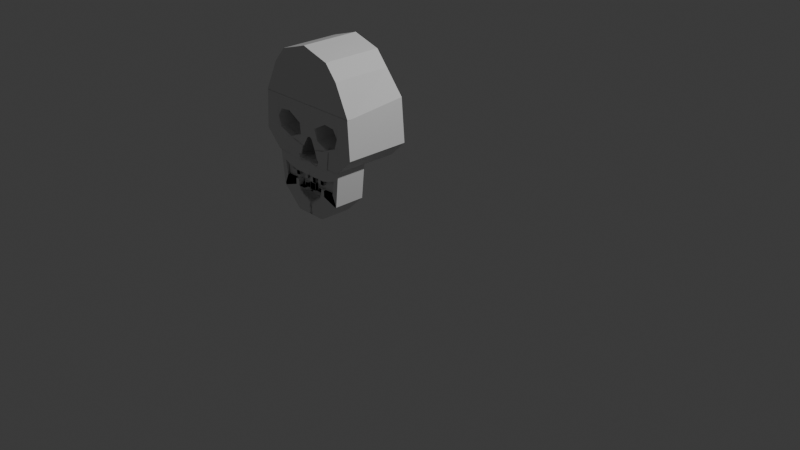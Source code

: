 # Source: Calavera.blend  (saved by Blender 4.5.91; exported with 4.5.12 LTS)
import bpy
from mathutils import Matrix  # noqa: F401  (used for matrix-valued properties, if any)

bpy.ops.wm.read_factory_settings(use_empty=True)
scene = bpy.context.scene
scene.name = 'Scene'

# ---- collections
col_collection = bpy.data.collections.new('Collection'); scene.collection.children.link(col_collection)

# ---- world
world_world = bpy.data.worlds.new('World'); scene.world = world_world
world_world.use_nodes = True; world_world.node_tree.nodes.clear()
_N = world_world.node_tree.nodes; _L = world_world.node_tree.links
n0 = _N.new('ShaderNodeOutputWorld'); n0.name = 'World Output'; n0.location = (200, 100)
n1 = _N.new('ShaderNodeBackground'); n1.name = 'Background'; n1.location = (-200, 100)
n1.inputs[0].default_value = (0.05088, 0.05088, 0.05088, 1.0)
_L.new(n1.outputs[0], n0.inputs[0])
n0.is_active_output = True
world_world.color = (0.05088, 0.05088, 0.05088)
world_world.sun_shadow_jitter_overblur = 0.0

# ---- cameras
cam_camera = bpy.data.cameras.new('Camera')
cam_camera.clip_end = 100.0
cam_camera.ortho_scale = 7.314

# ---- lights
light_light = bpy.data.lights.new('Light', 'POINT')
light_light.energy = 1000.0
light_light.shadow_soft_size = 0.1

# ---- meshes
me_cube_001 = bpy.data.meshes.new('Cube.001')
me_cube_001.from_pydata([(-0.8566, -0.8566, -1.0), (-0.8566, 1.0, -1.0), (-0.8742, 1.0, 0.424), (-1.217, 1.217, -2.238), (-1.217, -1.217, -2.238), (-0.8618, 1.0, 0.4393), (-0.7619, -1.063, -1.294), (-0.6119, 0.8317, -0.1981), (-0.6119, -1.03, -0.8269), (-0.8566, 0.8269, -0.8269), (-0.8566, -1.03, -0.8269), (-0.6119, -0.8566, -1.0), (-0.6119, 1.0, 0.8566), (0.007531, 1.0, 1.35), (0.08778, -1.0, -1.985), (0.007531, 1.0, 0.8566), (-1.083, -1.083, -1.777), (0.007531, 0.9214, -0.5984), (0.007531, -1.03, -0.8269), (-1.167, -1.087, -0.7563), (-1.167, 1.167, -0.542), (-0.8571, -1.135, -1.595), (-0.603, 1.0, 1.007), (-0.8566, 1.0, -0.5748), (-0.6119, 0.8536, -0.7622), (-0.8566, 0.8317, -0.1981), (0.007531, 0.8317, -0.1981), (0.007531, -1.087, -0.7563), (-0.8701, -1.158, -2.298), (-0.8345, -1.087, -0.7563), (-0.2479, -1.031, -2.031), (-0.2194, -1.107, -1.56), (-0.1975, 1.0, 1.235), (-0.2872, -1.06, -2.399), (-0.2005, 1.0, 0.8566), (-0.2005, -0.8566, -1.0), (-0.2752, -1.087, -0.7563), (-0.2005, -1.03, -0.8269), (-0.2005, 0.8317, -0.1981), (-0.2005, 0.8986, -0.6534), (-0.7938, -1.066, -2.018), (-0.522, -1.092, -1.247), (-1.02, 1.098, -1.561), (-1.02, -1.02, -1.561), (-0.8686, 1.0, 0.4309), (-0.6078, 1.0, 0.9249), (-0.8669, -0.9933, -1.569), (0.007531, 1.0, 1.08), (-0.9974, 1.076, -0.5599), (-0.1991, 1.0, 1.028), (-0.0978, 1.0, 1.291), (-0.09934, 1.0, 0.8566), (-0.09934, -1.03, -0.8269), (-0.09934, 0.8317, -0.1981), (-0.5325, -1.049, -2.241), (-0.09934, 0.9097, -0.6266), (-0.3749, -1.099, -1.399), (-0.09864, 1.0, 1.054), (-0.8679, -1.046, -1.801), (-0.1499, 0.9042, -0.64), (-0.4484, -1.096, -1.323), (-0.1797, -0.9431, -1.64), (-0.1476, 1.0, 1.263), (-0.2155, -1.047, -2.411), (-0.1499, 1.0, 0.8566), (-0.1499, -0.8566, -1.0), (-0.1499, -1.03, -0.8269), (-0.1499, 0.8317, -0.1981), (-0.6687, -1.058, -2.16), (-0.1489, 1.0, 1.041), (-0.6063, 1.0, 0.9512), (0.007531, -0.9527, -1.91), (0.007531, 1.0, 1.166), (-1.051, 1.105, -0.5542), (-0.1986, 1.0, 1.094), (-1.083, 1.136, -1.777), (-0.8664, 1.0, 0.4336), (-0.09837, 1.0, 1.129), (-0.1273, -0.9687, -1.893), (-0.1955, -0.9763, -1.774), (-0.1485, 1.0, 1.112), (-0.2272, -0.3071, -1.522), (-0.2557, -0.2317, -1.994), (-0.5404, -0.2496, -2.203), (-0.7697, -0.2638, -1.257), (-0.8649, -0.3354, -1.558), (-0.5298, -0.2925, -1.21), (-0.8016, -0.2665, -1.98), (-0.4563, -0.2961, -1.286), (-0.6765, -0.2581, -2.123), (-0.3827, -0.2996, -1.362), (-0.2872, -1.06, -2.985), (-0.8622, -1.188, -2.885), (-0.8622, -1.188, -2.881), (-0.8622, 1.217, -2.881), (-1.217, -1.333, -2.238), (-0.6119, -1.087, -1.0), (-0.8679, -1.276, -1.801), (-0.8701, -1.333, -2.298), (-0.8566, -1.087, -1.0), (-0.8345, -1.333, -0.7563), (-0.09934, -1.087, -1.0), (0.0, -1.087, -1.0), (-0.2752, -1.333, -0.7563), (-0.09934, -1.26, -0.8269), (0.0, -1.26, -0.8269), (-0.2194, -1.333, -1.56), (-0.2479, -1.262, -2.031), (-1.167, -1.333, -0.7563), (-0.5325, -1.279, -2.241), (-0.522, -1.333, -1.247), (-0.7619, -1.333, -1.294), (0.0, -1.333, -0.7563), (-0.8571, -1.333, -1.595), (-0.2872, -1.29, -2.399), (-0.2005, -1.087, -1.0), (-0.2065, -1.333, -0.7563), (-0.2005, -1.26, -0.8269), (-0.7938, -1.333, -2.018), (-0.4484, -1.333, -1.323), (0.0, -1.156, -1.657), (-0.8669, -1.224, -1.569), (-0.1499, -1.087, -1.0), (-0.1499, -1.26, -0.8269), (-0.1377, -1.333, -0.7563), (-0.3749, -1.333, -1.399), (-0.1195, -1.168, -1.645), (-0.1273, -1.199, -1.893), (-0.1797, -1.173, -1.64), (-0.1955, -1.207, -1.774), (-0.2872, -1.29, -2.985), (-0.8622, -1.333, -2.885), (-0.8622, -1.333, -2.881), (-0.1411, -1.254, -2.334), (0.00344, -1.224, -1.993), (0.00344, -1.239, -1.993), (0.006799, -1.238, -1.996), (-0.00102, -1.239, -1.998), (-0.1549, -1.265, -2.382), (0.0, -1.244, -2.863), (-0.2235, -1.268, -2.753), (-0.1745, -1.267, -2.45), (-0.8618, -1.0, 0.4393), (-0.603, -1.074, 1.007), (-0.1975, -1.198, 1.235), (-0.1476, -1.333, 1.263), (-0.2065, -1.087, -0.7563), (-0.1377, -1.087, -0.7563), (0.0, -1.333, 1.35), (-0.0978, -1.333, 1.291), (-0.8707, -1.333, 0.4326), (-1.176, -1.333, -0.763), (-0.8434, -1.333, -0.763), (-0.6119, -1.333, 1.001), (-0.2841, -1.333, -0.763), (-0.2064, -1.333, 1.228), (-0.1565, -1.333, 1.256), (-0.2154, -1.333, -0.763), (0.0, -1.333, -0.763), (-0.1466, -1.333, -0.763), (0.0, -1.333, 1.343), (-0.1067, -1.333, 1.284), (-0.1242, -1.253, -2.014), (0.08778, -1.23, -1.985), (0.0, -1.183, -1.91), (-0.06078, -1.226, -2.055), (0.05649, -1.235, -2.045), (-0.06078, -1.246, -2.055), (-0.1642, -1.266, -2.414), (-0.1439, -0.8288, -2.99), (-0.1464, -0.8288, -2.992), (0.08778, -0.3557, -1.985), (-0.1273, -0.3243, -1.893), (0.0, -0.349, -1.993), (0.0, -0.3639, -1.998), (-0.2235, -0.3937, -2.753), (-0.5325, -0.4047, -2.241), (-0.1411, -0.3796, -2.334), (-0.2479, -0.3868, -2.031), (-0.06078, -0.3511, -2.055), (0.0, -0.3082, -1.91), (0.05649, -0.3604, -2.045), (-0.06078, -0.3711, -2.055), (-0.1549, -0.3904, -2.382), (-0.1745, -0.3919, -2.45), (-0.1642, -0.3916, -2.414), (0.0, -0.3691, -2.863), (-0.5325, -1.285, -2.241), (-0.1273, -1.205, -1.893), (-0.1411, -1.26, -2.334), (0.08778, -1.236, -1.985), (0.0, -1.188, -1.91), (-0.06078, -1.231, -2.055), (0.05649, -1.241, -2.045), (0.0, -1.229, -1.993), (-0.06078, -1.251, -2.055), (-0.1642, -1.272, -2.414), (-0.1549, -1.271, -2.382), (-0.1958, -1.271, -2.957), (0.0, -1.249, -2.863), (-0.1745, -1.272, -2.45), (-0.2235, -1.274, -2.753), (-0.3278, -0.1864, -2.985), (-0.8622, -0.2266, -2.885), (-0.5325, -0.1783, -2.241), (-0.1642, -0.1652, -2.414), (-0.1958, -0.1644, -2.957), (0.0, -0.1427, -2.863), (-0.1745, -0.1655, -2.45), (-0.2235, -0.1673, -2.753), (-0.1464, 0.2778, -2.992), (-0.3278, -1.304, -2.985), (-0.5325, -1.296, -2.241), (-0.1642, -1.283, -2.414), (-0.1958, -1.282, -2.957), (0.0, -1.261, -2.863), (-0.1745, -1.283, -2.45), (-0.2235, -1.285, -2.753), (-0.1464, -0.8401, -2.992), (-0.2158, -0.1511, -2.42), (-0.5841, -0.1643, -2.246), (-0.1979, 0.2918, -2.997), (0.0, -0.1286, -2.869), (-0.2473, -0.1504, -2.963), (-0.2751, -0.1532, -2.759), (-0.2261, -0.1515, -2.455), (0.0, -1.269, -2.863), (-0.1698, -1.292, -2.414), (-0.1801, -1.292, -2.45), (-0.5373, -1.302, -2.227), (-0.2014, -1.291, -2.957), (-0.152, -0.8487, -2.992), (-0.2291, -1.294, -2.753), (0.0, -0.1224, -2.869), (-0.5888, -0.1554, -2.233), (-0.2528, -0.1442, -2.963), (-0.2805, -0.147, -2.759), (-0.2212, -0.1449, -2.42), (-0.2316, -0.1453, -2.455), (-0.5895, -0.1581, -2.246), (-0.2034, 0.298, -2.997), (0.0, -1.253, -2.863), (-0.1756, -1.291, -2.414), (-0.1859, -1.291, -2.45), (-0.5439, -1.304, -2.241), (-0.2071, -1.29, -2.957), (-0.1577, -0.8478, -2.992), (-0.2349, -1.293, -2.753), (0.0, -1.268, -2.863), (-0.226, -1.32, -2.42), (-0.2363, -1.32, -2.455), (-0.5943, -1.333, -2.246), (-0.2575, -1.319, -2.963), (-0.2081, -0.8769, -2.997), (-0.2853, -1.322, -2.759), (-0.2872, -1.301, -2.985), (0.0, -1.297, -2.869), (0.0, -1.282, -2.869), (-0.8622, -1.344, -2.885), (-0.2362, -1.24, -2.957), (-0.2866, -1.269, -2.963), (-0.2916, -1.243, -2.985), (-0.8666, -1.286, -2.885), (0.0, -1.355, -2.869), (-0.2498, -1.377, -2.963), (-0.3262, -0.1264, -2.964), (-0.3766, -0.1555, -2.97), (-0.2977, -1.269, -2.996), (-0.8728, -1.312, -2.896), (0.0, -1.335, -2.88), (-0.2292, -1.357, -2.974), (-0.2575, -1.319, -4.053), (-0.3187, -1.324, -3.464), (-0.2575, -1.319, -3.459), (-0.3708, -1.303, -4.053), (-0.5486, -1.333, -2.946), (-0.2068, -1.354, -2.965), (-0.2531, -1.319, -2.961), (-0.7497, -1.305, -4.271), (-0.7229, -1.306, -3.266), (-0.8396, -1.305, -2.899), (-0.671, -1.306, -3.822), (-0.7497, -0.08784, -4.271), (-0.671, -0.5821, -3.822), (-0.8396, -0.08784, -2.899), (-0.7229, -0.5821, -3.266), (0.7719, -1.305, -4.249), (0.8502, -1.304, -2.896), (-1.015e-07, -1.161, -3.453), (0.7719, -0.08784, -4.249), (-1.015e-07, -0.5821, -4.053), (0.8502, -0.0878, -2.896), (-1.015e-07, -0.5821, -3.453), (-0.169, -0.5821, -3.822), (-0.3368, -0.5821, -3.822), (-0.324, -0.08784, -5.001), (-0.274, -0.08782, -2.898), (-0.5045, -0.5821, -3.822), (-0.399, -0.5821, -3.467), (-0.324, -1.305, -5.001), (-0.274, -1.305, -2.898), (-0.2262, -0.5821, -3.456), (-0.1474, -0.5821, -3.473), (0.4147, -0.08781, -2.897), (-0.5045, -1.306, -3.822), (0.3454, -1.305, -4.991), (0.3454, -0.08784, -4.991), (-0.1474, -1.306, -3.473), (0.4147, -1.304, -2.897), (-0.2262, -1.306, -3.456), (-0.399, -1.306, -3.467), (-0.4206, -0.5821, -3.822), (-0.3187, -0.5821, -3.464), (-0.4206, -1.306, -3.822), (-0.3187, -1.306, -3.464), (-0.5847, -0.5821, -3.822), (-0.4557, -1.306, -3.473), (-0.4557, -0.5821, -3.473), (-0.5847, -1.306, -3.822), (-0.671, -1.14, -3.822), (-0.7229, -1.14, -3.266), (-1.015e-07, -1.14, -3.453), (-0.4557, -1.14, -3.473), (-0.5847, -1.14, -3.822), (-0.5045, -1.14, -3.822), (-0.4206, -1.14, -3.822), (-0.3368, -1.14, -3.822), (-0.1474, -1.14, -3.473), (-0.2262, -1.14, -3.456), (-0.3187, -1.14, -3.464), (-0.399, -1.14, -3.467), (-0.671, -1.194, -3.822), (-0.7229, -1.194, -3.266), (-1.015e-07, -1.049, -3.453), (0.001194, -1.049, -3.834), (-0.169, -1.049, -3.822), (-0.4557, -1.194, -3.473), (-0.5847, -1.194, -3.822), (-0.5045, -1.194, -3.822), (-0.4206, -1.194, -3.822), (-0.3368, -1.049, -3.822), (-0.1474, -1.049, -3.473), (-0.2262, -1.049, -3.456), (-0.3187, -1.194, -3.464), (-0.399, -1.194, -3.467), (-0.1474, -1.161, -3.473), (-0.2262, -1.161, -3.456), (-0.1474, -0.9954, -3.473), (-0.2262, -0.9954, -3.456), (-0.1624, -1.161, -3.726), (-0.2412, -1.161, -3.71), (-0.1624, -0.9954, -3.726), (-0.2412, -0.9954, -3.71), (-0.3187, -1.286, -3.464), (-0.399, -1.286, -3.467), (-0.317, -1.286, -3.63), (-0.3973, -1.286, -3.633), (-0.317, -1.14, -3.63), (-0.3973, -1.14, -3.633), (0.7229, -1.306, -3.266), (0.671, -1.306, -3.822), (0.671, -0.5821, -3.822), (0.7229, -0.5821, -3.266), (0.169, -0.5821, -3.822), (0.3368, -0.5821, -3.822), (0.5045, -0.5821, -3.822), (0.399, -0.5821, -3.467), (0.2262, -0.5821, -3.456), (0.1474, -0.5821, -3.473), (0.5045, -1.306, -3.822), (0.3368, -1.306, -4.053), (0.169, -1.306, -4.053), (0.1474, -1.306, -3.473), (0.2262, -1.306, -3.456), (0.399, -1.306, -3.467), (0.4206, -0.5821, -3.822), (0.3187, -0.5821, -3.464), (0.4206, -1.306, -3.822), (0.3187, -1.306, -3.464), (0.5847, -0.5821, -3.822), (0.4557, -1.306, -3.473), (0.4557, -0.5821, -3.473), (0.5847, -1.306, -3.822), (0.671, -1.14, -3.822), (0.7229, -1.14, -3.266), (0.169, -1.14, -4.053), (0.4557, -1.14, -3.473), (0.5847, -1.14, -3.822), (0.5045, -1.14, -3.822), (0.4206, -1.14, -3.822), (0.3368, -1.14, -4.053), (0.1474, -1.14, -3.473), (0.2262, -1.14, -3.456), (0.3187, -1.14, -3.464), (0.399, -1.14, -3.467), (0.671, -1.194, -3.822), (0.7229, -1.194, -3.266), (0.169, -1.049, -4.053), (0.4557, -1.194, -3.473), (0.5847, -1.194, -3.822), (0.5045, -1.194, -3.822), (0.4206, -1.194, -3.822), (0.3368, -1.049, -3.822), (0.1474, -1.049, -3.473), (0.2262, -1.049, -3.456), (0.3187, -1.194, -3.464), (0.399, -1.194, -3.467), (0.1474, -1.161, -3.473), (0.2262, -1.161, -3.456), (0.2262, -0.9954, -3.456), (0.1624, -1.161, -3.726), (0.2412, -1.161, -3.71), (0.1624, -1.14, -3.726), (0.2412, -0.9954, -3.71), (0.3187, -1.286, -3.464), (0.399, -1.286, -3.467), (0.317, -1.286, -3.63), (0.3973, -1.286, -3.633), (0.317, -1.14, -3.63), (0.3973, -1.14, -3.633), (0.07368, -0.5821, -3.463), (0.08451, -1.306, -4.053), (0.08451, -0.5821, -4.053), (0.07368, -1.161, -3.463), (0.08451, -1.14, -4.053), (0.07368, -1.14, -3.463), (0.08451, -1.049, -4.053), (0.07368, -1.049, -3.463), (0.07368, -0.9954, -3.463), (-0.07369, -0.4372, -3.463), (-0.08451, -0.5821, -4.053), (-0.07369, -1.161, -3.463), (-0.07369, -1.14, -3.463), (-0.08451, -1.049, -3.822), (-0.07369, -1.049, -3.463), (-0.07369, -1.306, -3.463), (-0.07038, -0.4372, -3.772), (0.003307, -0.5821, -3.762), (0.003307, -1.161, -3.762), (0.003307, -1.14, -3.762), (0.07699, -0.5821, -3.772), (0.07699, -1.161, -3.772), (0.07699, -0.9954, -3.772), (-0.07038, -1.161, -3.772), (-0.169, -0.5821, -4.053), (-0.3368, -0.5821, -4.053), (-0.3368, -1.306, -4.053), (-0.169, -1.306, -4.053), (-0.169, -1.14, -4.053), (-0.4206, -0.5821, -4.053), (-0.3368, -1.14, -4.053), (-1.015e-07, -1.19, -4.053), (0.08451, -0.5821, -3.822), (0.3368, -0.5821, -4.053), (0.4206, -1.306, -4.053), (0.4206, -0.5821, -4.053), (0.08451, -1.19, -4.053), (0.3368, -1.049, -4.053), (0.08451, -1.049, -3.822), (-0.169, -1.049, -4.053), (-1.015e-07, -1.046, -4.053), (-0.3368, -1.051, -4.053), (0.08451, -1.044, -4.053), (0.08027, -1.049, -3.822), (-0.08451, -1.145, -4.053), (-1.015e-07, -1.143, -4.053), (-0.07075, -1.171, -4.053), (-1.015e-07, -1.171, -4.053), (-0.07075, -1.059, -4.053), (-1.015e-07, -1.193, -4.053), (0.07781, -1.171, -4.053), (0.07781, -1.055, -4.053), (-0.07075, -1.171, -3.786), (0.001194, -1.171, -3.798), (-0.07075, -1.059, -3.786), (0.001194, -1.058, -3.798), (0.001194, -1.055, -3.798), (0.07781, -1.171, -3.786), (0.07781, -1.055, -3.786), (0.001194, -1.046, -3.798), (0.08451, -1.044, -3.786), (0.4206, -1.138, -4.053), (0.3368, -1.14, -4.053), (0.4206, -1.306, -3.815), (0.3368, -1.306, -3.815), (0.3368, -1.14, -3.815), (0.4206, -1.138, -3.815), (-0.7229, -1.305, -3.266), (-0.7223, -1.305, -3.266), (-0.7065, -1.305, -3.442), (-0.6132, -1.305, -3.822), (-0.4582, -1.305, -3.471), (-0.5037, -1.305, -3.822), (-0.4557, -1.305, -3.473), (-0.5045, -1.305, -3.822), (-0.5047, -1.305, -3.822), (-0.4206, -1.305, -3.822), (-0.4208, -1.305, -3.822), (-0.4206, -1.305, -4.053), (-0.5847, -1.305, -3.822), (-0.5839, -1.305, -3.822), (-0.3368, -1.305, -4.053), (-0.3368, -1.305, -3.822), (-0.399, -1.305, -3.467), (-0.399, -1.305, -3.467), (-0.3187, -1.305, -3.464), (-0.3187, -1.305, -3.464), (-0.2899, -1.303, -3.463), (-0.2874, -1.305, -3.461), (-0.304, -1.303, -4.055), (-0.671, -1.305, -3.822), (-0.1082, -1.303, -3.469), (-0.07622, -1.303, -3.464), (0.06523, -1.303, -4.055), (-0.002535, -1.303, -3.454), (-0.07544, -1.303, -3.464), (0.07115, -1.303, -3.464), (0.08101, -1.303, -4.055), (0.0819, -1.303, -4.055), (0.1448, -1.303, -3.474), (0.1457, -1.303, -3.474), (0.144, -1.303, -3.474), (0.08197, -1.303, -4.055), (0.3161, -1.303, -3.466), (0.3187, -1.305, -3.464), (0.2237, -1.303, -3.458), (0.2235, -1.303, -3.458), (0.2262, -1.305, -3.456), (0.3342, -1.303, -4.055), (0.3342, -1.303, -3.817), (0.3818, -1.303, -3.817), (0.3933, -1.303, -3.468), (0.3958, -1.305, -3.467), (0.1665, -1.303, -4.055), (-0.2262, -1.305, -3.456), (-0.2287, -1.303, -3.458), (-0.2286, -1.303, -3.458), (-0.1715, -1.303, -4.055), (-0.1507, -1.303, -3.474), (-0.1499, -1.303, -3.474), (-0.1491, -1.303, -3.474), (-0.08704, -1.303, -4.055), (-0.08689, -1.303, -4.055), (-0.002535, -1.303, -4.055), (0.7224, -1.304, -3.271), (0.6711, -1.305, -3.821), (0.7229, -1.304, -3.266), (0.6589, -1.305, -3.822), (0.671, -1.305, -3.822), (0.5479, -1.305, -3.401), (0.399, -1.305, -3.467), (0.399, -1.305, -3.467), (0.4206, -1.305, -3.822), (0.4206, -1.305, -4.053), (0.4206, -1.305, -3.815), (0.4206, -1.305, -3.817), (0.4208, -1.305, -3.822), (0.5037, -1.305, -3.822), (0.4557, -1.305, -3.473), (0.5839, -1.305, -3.822), (0.5047, -1.305, -3.822), (0.5847, -1.305, -3.822), (0.5045, -1.305, -3.822), (-0.2513, -1.05, -4.053), (0.256, -1.14, -4.053), (0.2715, -1.049, -4.053), (-0.2463, -1.05, -4.053), (-0.2434, -1.14, -4.053), (-0.169, -1.049, -3.903), (-0.169, -1.14, -3.903), (-0.2463, -1.05, -3.903), (-0.2434, -1.14, -3.903), (0.169, -1.14, -3.882), (0.169, -1.049, -3.882), (0.256, -1.14, -3.882), (0.2715, -1.049, -3.882), (-1.217, 1.217, -2.238), (-1.217, -1.217, -2.238), (-0.8622, -1.188, -2.881), (-0.8622, 1.217, -2.881), (-1.217, 1.217, -2.238), (-1.217, -1.217, -2.238), (-0.8622, -1.188, -2.881), (-0.8622, 1.217, -2.881)], [(257, 241)], [(19, 142, 5, 20), (22, 5, 142, 143), (75, 16, 4, 3), (73, 75, 3, 20), (76, 5, 22), (70, 76, 22), (0, 1, 9, 10), (32, 22, 143, 144), (55, 17, 18, 52), (74, 70, 22, 32), (9, 24, 8, 10), (55, 53, 26, 17), (1, 23, 25, 9), (9, 25, 7, 24), (73, 20, 5), (76, 73, 5), (4, 19, 20, 3), (68, 40, 63), (40, 33, 63), (24, 7, 38, 39), (80, 74, 32, 62), (24, 39, 37, 8), (62, 32, 144, 145), (64, 34, 49, 69), (23, 48, 44), (2, 23, 44), (34, 12, 45, 49), (2, 44, 45), (12, 2, 45), (23, 1, 42, 48), (1, 0, 43, 42), (15, 51, 57, 47), (13, 50, 149, 148), (72, 77, 50, 13), (59, 67, 53, 55), (59, 55, 52, 66), (39, 59, 66, 37), (39, 38, 67, 59), (51, 64, 69, 57), (50, 62, 145, 149), (77, 80, 62, 50), (57, 69, 80, 77), (47, 57, 77, 72), (69, 49, 74, 80), (44, 48, 76), (48, 73, 76), (49, 45, 70, 74), (45, 44, 70), (44, 76, 70), (48, 42, 75, 73), (42, 43, 16, 75), (30, 31, 81, 82), (56, 60, 88, 90), (41, 6, 84, 86), (6, 21, 85, 84), (87, 86, 84, 85), (89, 88, 86, 87), (82, 81, 90, 83), (83, 90, 88, 89), (68, 54, 83, 89), (21, 40, 87, 85), (40, 68, 89, 87), (54, 30, 82, 83), (31, 56, 90, 81), (60, 41, 86, 88), (40, 63, 33), (3, 94, 579, 576), (60, 56, 125, 119), (14, 27, 112, 163), (147, 146, 116, 124), (6, 41, 110, 111), (30, 54, 109, 107), (29, 19, 108, 100), (91, 33, 114, 130), (11, 0, 99, 96), (37, 117, 115), (19, 4, 95, 108), (56, 31, 106, 125), (31, 30, 107, 106), (27, 147, 124, 112), (21, 29, 100, 113), (71, 14, 163, 164), (66, 52, 104, 123), (29, 6, 111, 100), (6, 21, 113, 111), (52, 18, 105, 104), (43, 46, 121), (98, 100, 108, 95), (118, 113, 98, 114), (125, 106, 112, 124), (163, 112, 106, 107, 137, 135, 136), (111, 110, 103, 100), (122, 115, 117, 123), (101, 102, 120, 126), (122, 101, 126, 128), (102, 101, 104, 105), (166, 163, 136), (119, 125, 124, 116), (110, 119, 116, 103), (101, 122, 123, 104), (128, 126, 127, 129), (95, 4, 16, 43, 121, 97, 98), (126, 120, 164, 127), (100, 111, 113), (95, 132, 131), (98, 95, 131), (114, 98, 131, 130), (21, 28, 98, 113), (4, 93, 132, 95), (65, 35, 115, 122), (29, 6, 111, 100), (93, 92, 131, 132), (37, 66, 123, 117), (61, 65, 122, 128), (35, 11, 96, 115), (146, 36, 103, 116), (96, 99, 10, 8), (46, 58, 97, 121), (40, 21, 113, 118), (58, 28, 98, 97), (41, 60, 119, 110), (0, 10, 99), (79, 61, 128, 129), (33, 40, 118, 114), (28, 29, 100, 98), (78, 79, 129, 127), (36, 29, 100, 103), (146, 147, 159, 157), (145, 144, 155, 156), (142, 19, 151, 150), (147, 27, 158, 159), (143, 142, 150, 153), (152, 153, 150, 151), (154, 155, 153, 152), (157, 156, 155, 154), (158, 160, 161, 159), (159, 161, 156, 157), (29, 36, 154, 152), (19, 29, 152, 151), (36, 146, 157, 154), (149, 145, 156, 161), (148, 149, 161, 160), (144, 143, 153, 155), (162, 178, 174), (134, 165, 179, 173), (107, 109, 162), (137, 107, 162), (167, 137, 162), (167, 162, 182), (162, 174, 182), (164, 163, 171, 180), (168, 141, 184, 185), (165, 133, 177, 179), (141, 140, 175, 184), (168, 138, 183, 185), (127, 164, 180, 172), (140, 170, 175), (133, 127, 172, 177), (138, 167, 182, 183), (163, 166, 181, 171), (162, 109, 176, 178), (169, 186, 139), (166, 134, 173, 181), (192, 189, 188, 191, 190, 193, 194), (195, 162, 187, 196, 197), (174, 162, 195), (182, 174, 195), (180, 171, 190, 191), (185, 184, 200, 196), (179, 177, 189, 192), (184, 175, 201, 200), (185, 183, 197, 196), (172, 180, 191, 188), (201, 175, 170), (177, 172, 188, 189), (183, 182, 195, 197), (171, 181, 193, 190), (170, 169, 198), (178, 176, 187, 162), (186, 169, 198, 199), (181, 173, 194, 193), (173, 179, 192, 194), (130, 131, 203, 202), (198, 199, 207, 206), (196, 200, 208, 205), (200, 201, 209, 208), (201, 170, 210, 209), (187, 196, 205, 204), (202, 203, 258, 211), (206, 207, 215, 214), (217, 218, 221, 224), (214, 215, 222, 223), (216, 217, 224, 225), (205, 208, 216, 213), (208, 209, 217, 216), (209, 210, 218, 217), (204, 205, 213, 212), (212, 213, 219, 220), (213, 216, 225, 219), (227, 228, 238, 237), (228, 232, 236, 238), (224, 221, 231, 232), (223, 222, 226, 230), (219, 225, 228, 227), (220, 219, 227, 229), (225, 224, 232, 228), (229, 227, 237, 234), (230, 226, 233, 235), (232, 231, 240, 236), (234, 237, 239), (236, 240, 246, 247), (238, 236, 247, 243), (237, 238, 243, 242), (239, 237, 242, 244), (235, 233, 248, 245), (246, 245, 252, 253), (247, 246, 253, 254), (243, 247, 254, 250), (245, 248, 256, 252), (242, 243, 250, 249), (244, 242, 249, 251), (211, 258, 255), (252, 277, 264), (252, 256, 277), (245, 252, 260, 259), (255, 258, 262, 261), (259, 260, 266, 265), (264, 276, 270), (261, 262, 268, 267), (275, 252, 253, 254, 250, 249, 251), (276, 264, 263, 269), (264, 277, 256, 263), (278, 280, 284, 282), (306, 303, 291, 289), (289, 291, 287, 286), (496, 497, 492, 494, 495, 500, 499, 490, 510, 489, 487, 488, 491, 493, 503, 506, 508, 300, 280, 278, 299, 509, 501, 498), (505, 507, 508, 506, 503, 493, 504), (306, 289, 286, 305), (296, 284, 280, 300), (303, 296, 300, 308), (529, 528, 533, 522, 518, 517, 513, 543, 542, 541, 537, 509, 299, 305, 530), (527, 526, 525, 523, 531, 532, 524), (534, 508, 507, 535, 536), (519, 520, 526, 527, 524, 532, 308, 300, 508, 534, 536, 538, 539, 540, 511, 512, 515, 514, 516, 521), (282, 284, 296, 295), (555, 554, 530, 553, 552), (532, 531, 550, 558, 551), (552, 553, 530, 305, 286, 287, 308, 532, 551, 558, 549, 546, 544, 545, 548, 547, 561, 559, 560, 562, 557, 556), (291, 303, 308, 287), (295, 306, 305, 299), (295, 296, 303, 306), (510, 283, 285, 487, 489), (279, 489, 487), (430, 290, 292, 429), (493, 316, 310, 504), (504, 330, 322, 493), (460, 290, 430, 464, 465), (316, 279, 487, 488, 493), (488, 487, 285, 317, 493), (539, 302, 429, 431, 540), (307, 309, 534, 536, 539), (536, 534, 301, 302, 539), (494, 297, 315, 499, 495), (499, 318, 304, 494, 495), (294, 445, 444, 293), (320, 319, 510, 489, 487), (489, 510, 281), (315, 297, 298, 317), (311, 294, 301, 312), (294, 293, 302, 301), (297, 311, 312, 298), (293, 444, 430), (496, 311, 297, 494, 497), (494, 304, 313, 496, 497), (283, 315, 317, 285), (510, 281, 490), (499, 315, 283, 510, 490), (310, 316, 493, 503), (493, 317, 298, 503), (496, 325, 326, 502), (432, 434, 341, 327), (329, 342, 343), (328, 342, 329), (502, 326, 450, 501), (324, 338, 339, 325), (323, 337, 338, 324), (492, 494, 324, 325, 496), (313, 304, 494, 492, 496), (510, 319, 323, 499, 490), (318, 490, 499), (500, 499, 323, 324, 494), (304, 318, 499, 500, 494), (487, 279, 316, 493, 491), (493, 322, 320, 487, 491), (337, 331, 332, 336), (433, 335, 341, 434), (335, 340, 342, 341), (339, 338, 344, 343), (340, 339, 343, 342), (338, 337, 336, 344), (320, 332, 331, 319), (327, 341, 342, 328), (330, 344, 336, 322), (329, 343, 344, 330), (397, 402, 457, 565), (319, 331, 337, 323), (322, 336, 332, 320), (309, 314, 506, 508, 534), (506, 312, 301, 534, 508), (505, 314, 309, 535, 507), (535, 328, 329, 505, 507), (540, 431, 512, 511), (435, 511, 512), (512, 432, 327, 539, 511), (539, 307, 511), (348, 352, 351, 347), (328, 348, 347, 327), (535, 309, 307, 539, 538), (539, 345, 346, 535, 538), (349, 351, 352, 350), (345, 349, 350, 346), (346, 350, 352, 348), (347, 351, 349, 345), (314, 310, 503, 506), (503, 298, 312, 506), (504, 310, 314, 505), (505, 353, 354, 504), (354, 356, 358, 330), (355, 357, 358, 356), (353, 355, 356, 354), (329, 357, 355, 353), (330, 358, 357, 329), (546, 362, 361, 548, 545), (360, 359, 546, 545, 548), (422, 420, 292, 290), (550, 374, 380, 558), (558, 386, 394, 550), (422, 290, 460, 462), (381, 362, 546, 549, 558), (558, 549, 380), (521, 423, 420, 368, 519), (373, 372, 519, 526, 527), (526, 519, 368, 367, 527), (561, 379, 365, 562, 560), (562, 369, 382, 561, 560), (311, 449, 445, 294), (544, 548, 383, 384, 546), (359, 360, 548, 544, 546), (379, 381, 366, 365), (375, 376, 367, 364), (364, 367, 368, 363), (365, 366, 376, 375), (370, 371, 533, 528), (533, 385, 564, 390, 528), (562, 365, 375, 552, 556), (552, 377, 369, 562, 556), (361, 362, 381, 379), (548, 361, 379, 561, 547), (360, 548, 547), (380, 374, 551, 558), (551, 366, 381, 558), (425, 391, 403, 427), (392, 393, 404), (404, 393, 405), (375, 455, 481, 553, 552), (553, 454, 377, 552), (388, 389, 401, 400), (402, 401, 457), (387, 388, 400, 399), (557, 552, 389, 388, 562), (369, 377, 552, 557, 562), (387, 383, 548, 547, 561), (561, 547, 382), (559, 562, 388, 387, 561), (382, 369, 562, 559, 561), (546, 384, 386, 558, 549), (359, 546, 549), (399, 398, 396, 395), (397, 426, 463, 427, 403), (397, 403, 404, 402), (401, 405, 406, 400), (402, 404, 405, 401), (400, 406, 398, 399), (384, 383, 395, 396), (391, 392, 404, 403), (394, 386, 398, 406), (393, 394, 406, 405), (363, 453, 364), (383, 387, 399, 395), (386, 384, 396, 398), (378, 373, 527, 524), (367, 376, 524, 527), (525, 373, 378, 523), (523, 393, 392, 525), (521, 516, 423), (519, 391, 428, 423, 521), (372, 519, 521), (521, 423, 516), (321, 428, 425), (409, 391, 412, 413), (391, 409, 392), (525, 408, 407, 519, 520), (519, 372, 373, 525, 520), (410, 411, 413, 412), (407, 408, 411, 410), (408, 409, 413, 411), (391, 407, 410, 412), (374, 378, 524, 532, 551), (376, 366, 551, 532, 524), (523, 378, 374, 550, 531), (550, 415, 414, 523, 531), (415, 394, 419, 417), (416, 417, 419, 418), (414, 415, 417, 416), (393, 414, 416, 418), (394, 393, 418, 419), (428, 391, 425), (429, 436, 443, 431), (385, 424, 426, 397), (371, 421, 522, 533), (522, 424, 385, 533), (321, 425, 427, 333), (423, 441, 440, 420), (452, 363, 422), (363, 368, 420, 422), (514, 288, 515), (432, 512, 515, 288, 321), (515, 512, 431, 288, 514), (334, 433, 434, 333), (321, 333, 434, 432), (428, 442, 441, 423), (293, 430, 429, 302), (438, 441, 442, 439), (437, 440, 441, 438), (437, 438, 443, 436), (321, 439, 442, 428), (288, 438, 439, 321), (420, 440, 437, 292), (288, 438, 441, 423), (431, 443, 438, 288), (423, 441, 438, 288), (292, 437, 436, 429), (501, 461, 445, 449, 498), (445, 461, 563, 459, 444), (501, 450, 567, 448, 537, 509), (447, 509, 537), (450, 339, 340), (325, 339, 450), (455, 453, 482, 481), (390, 564, 565, 457), (541, 430, 444, 459, 537), (498, 449, 311, 496), (325, 450, 326), (364, 453, 455, 375), (452, 458, 397, 363), (397, 565, 457, 453, 363), (501, 446, 509), (464, 468, 465), (465, 468, 469), (461, 563, 459, 335, 340), (463, 334, 333, 427), (426, 459, 335, 463), (450, 461, 340), (467, 517, 513, 543), (470, 477, 478, 471), (542, 466, 468, 464, 541), (543, 467, 466, 542), (513, 517, 467, 543), (466, 472, 474, 468), (421, 518, 522), (518, 470, 471, 456, 522), (421, 513, 518), (543, 467, 470, 518, 513), (471, 451, 456), (474, 472, 473, 475), (477, 473, 476, 478), (460, 479, 480, 462), (467, 473, 472, 466), (467, 473, 477, 470), (370, 484, 529, 528), (529, 485, 482, 528), (529, 484, 483, 554, 530), (554, 486, 485, 529, 530), (483, 454, 553, 555, 554), (555, 553, 481, 486, 554), (454, 483, 484, 370), (482, 485, 486, 481), (288, 514, 516, 423), (450, 461, 566, 567), (385, 397, 573, 572), (502, 313, 498, 446, 501), (571, 570, 568, 569), (566, 459, 568, 570), (448, 567, 571, 569), (459, 448, 569, 568), (567, 566, 570, 571), (575, 574, 572, 573), (565, 564, 574, 575), (564, 385, 572, 574), (397, 565, 575, 573), (278, 282, 295, 299), (576, 579, 583, 580), (94, 93, 578, 579), (93, 4, 577, 578), (4, 3, 576, 577), (581, 580, 583, 582), (577, 576, 580, 581), (579, 578, 582, 583), (578, 577, 581, 582)])
_uv = me_cube_001.uv_layers.new(name='UVMap')
_uv.uv.foreach_set('vector', [0.4323, 0.0, 0.625, 0.0, 0.625, 0.25, 0.4323, 0.25, 0.8396, 0.5, 0.875, 0.5, 0.875, 0.75, 0.8396, 0.75, 0.1317, 0.5, 0.1317, 0.7433, 0.125, 0.75, 0.125, 0.5, 0.4307, 0.2567, 0.375, 0.2567, 0.375, 0.25, 0.4323, 0.25, 0.6178, 0.2573, 0.625, 0.25, 0.625, 0.2854, 0.6183, 0.2902, 0.6178, 0.2573, 0.625, 0.2854, 0.1429, 0.7321, 0.1429, 0.5, 0.1429, 0.5, 0.1429, 0.7321, 0.7801, 0.5, 0.8396, 0.5, 0.8396, 0.75, 0.7801, 0.75, 0.2368, 0.5, 0.25, 0.5, 0.25, 0.7321, 0.2368, 0.7321, 0.6183, 0.3465, 0.6183, 0.2902, 0.625, 0.2854, 0.625, 0.3449, 0.1429, 0.5, 0.1732, 0.5, 0.1732, 0.7321, 0.1429, 0.7321, 0.3671, 0.3696, 0.4221, 0.3678, 0.4212, 0.3819, 0.366, 0.384, 0.375, 0.2679, 0.4281, 0.2679, 0.4281, 0.2679, 0.375, 0.2679, 0.375, 0.2679, 0.4281, 0.2679, 0.4262, 0.3002, 0.3725, 0.3008, 0.4307, 0.2567, 0.4323, 0.25, 0.625, 0.25, 0.6178, 0.2573, 0.4307, 0.2567, 0.625, 0.25, 0.375, 0.0, 0.4323, 0.0, 0.4323, 0.25, 0.375, 0.25, 0.3836, 0.9099, 0.3836, 0.9132, 0.375, 0.8977, 0.3836, 0.9132, 0.375, 0.9051, 0.375, 0.8977, 0.3725, 0.3008, 0.4262, 0.3002, 0.4229, 0.3545, 0.3682, 0.356, 0.6183, 0.3534, 0.6183, 0.3465, 0.625, 0.3449, 0.625, 0.3522, 0.1732, 0.5, 0.2242, 0.5, 0.2242, 0.7321, 0.1732, 0.7321, 0.7728, 0.5, 0.7801, 0.5, 0.7801, 0.75, 0.7728, 0.75, 0.6071, 0.3555, 0.6071, 0.3492, 0.6152, 0.3473, 0.6152, 0.354, 0.4281, 0.2679, 0.43, 0.2598, 0.615, 0.2601, 0.6071, 0.2679, 0.4281, 0.2679, 0.615, 0.2601, 0.6071, 0.3492, 0.6071, 0.2982, 0.6152, 0.2924, 0.6152, 0.3473, 0.6071, 0.2679, 0.615, 0.2601, 0.6152, 0.2924, 0.6071, 0.2982, 0.6071, 0.2679, 0.6152, 0.2924, 0.4281, 0.2679, 0.375, 0.2679, 0.375, 0.2598, 0.43, 0.2598, 0.1429, 0.5, 0.1429, 0.7321, 0.1348, 0.7402, 0.1348, 0.5, 0.6071, 0.375, 0.6071, 0.3618, 0.6152, 0.3608, 0.6152, 0.375, 0.75, 0.5, 0.7655, 0.5, 0.7655, 0.75, 0.75, 0.75, 0.6183, 0.375, 0.6183, 0.3604, 0.625, 0.3595, 0.625, 0.375, 0.3677, 0.3628, 0.4225, 0.3611, 0.4221, 0.3678, 0.3671, 0.3696, 0.2305, 0.5, 0.2368, 0.5, 0.2368, 0.7321, 0.2305, 0.7321, 0.2242, 0.5, 0.2305, 0.5, 0.2305, 0.7321, 0.2242, 0.7321, 0.3682, 0.356, 0.4229, 0.3545, 0.4225, 0.3611, 0.3677, 0.3628, 0.6071, 0.3618, 0.6071, 0.3555, 0.6152, 0.354, 0.6152, 0.3608, 0.7655, 0.5, 0.7728, 0.5, 0.7728, 0.75, 0.7655, 0.75, 0.6183, 0.3604, 0.6183, 0.3534, 0.625, 0.3522, 0.625, 0.3595, 0.6152, 0.3608, 0.6152, 0.354, 0.6183, 0.3534, 0.6183, 0.3604, 0.6152, 0.375, 0.6152, 0.3608, 0.6183, 0.3604, 0.6183, 0.375, 0.6152, 0.354, 0.6152, 0.3473, 0.6183, 0.3465, 0.6183, 0.3534, 0.615, 0.2601, 0.43, 0.2598, 0.6178, 0.2573, 0.43, 0.2598, 0.4307, 0.2567, 0.6178, 0.2573, 0.6152, 0.3473, 0.6152, 0.2924, 0.6183, 0.2902, 0.6183, 0.3465, 0.6152, 0.2924, 0.615, 0.2601, 0.6183, 0.2902, 0.615, 0.2601, 0.6178, 0.2573, 0.6183, 0.2902, 0.43, 0.2598, 0.375, 0.2598, 0.375, 0.2567, 0.4307, 0.2567, 0.1348, 0.5, 0.1348, 0.7402, 0.1317, 0.7433, 0.1317, 0.5, 0.3835, 0.8997, 0.4238, 0.9006, 0.4238, 0.9006, 0.3835, 0.8997, 0.4238, 0.9072, 0.4237, 0.9103, 0.4237, 0.9103, 0.4238, 0.9072, 0.4237, 0.9135, 0.4236, 0.939, 0.4236, 0.939, 0.4237, 0.9135, 0.4236, 0.939, 0.3838, 0.94, 0.3838, 0.94, 0.4236, 0.939, 0.3836, 0.9132, 0.4237, 0.9135, 0.4236, 0.939, 0.3838, 0.94, 0.3836, 0.9099, 0.4237, 0.9103, 0.4237, 0.9135, 0.3836, 0.9132, 0.3835, 0.8997, 0.4238, 0.9006, 0.4238, 0.9072, 0.3836, 0.9066, 0.3836, 0.9066, 0.4238, 0.9072, 0.4237, 0.9103, 0.3836, 0.9099, 0.3836, 0.9099, 0.3836, 0.9066, 0.3836, 0.9066, 0.3836, 0.9099, 0.3838, 0.94, 0.3836, 0.9132, 0.3836, 0.9132, 0.3838, 0.94, 0.3836, 0.9132, 0.3836, 0.9099, 0.3836, 0.9099, 0.3836, 0.9132, 0.3836, 0.9066, 0.3835, 0.8997, 0.3835, 0.8997, 0.3836, 0.9066, 0.4238, 0.9006, 0.4238, 0.9072, 0.4238, 0.9072, 0.4238, 0.9006, 0.4237, 0.9103, 0.4237, 0.9135, 0.4237, 0.9135, 0.4237, 0.9103, 0.0, 0.0, 0.375, 0.8977, 0.375, 0.9051, 0.0, 0.0, 0.0, 0.0, 0.0, 0.0, 0.0, 0.0, 0.4237, 0.9103, 0.4238, 0.9072, 0.4238, 0.9072, 0.4237, 0.9103, 0.0, 0.0, 0.0, 0.0, 0.0, 0.0, 0.0, 0.0, 0.4323, 0.8905, 0.4323, 0.8978, 0.4323, 0.8978, 0.4323, 0.8905, 0.4236, 0.939, 0.4237, 0.9135, 0.4237, 0.9135, 0.4236, 0.939, 0.3835, 0.8997, 0.3836, 0.9066, 0.3836, 0.9066, 0.3835, 0.8997, 0.4323, 0.9646, 0.4323, 1.0, 0.4323, 1.0, 0.4323, 0.9646, 0.0, 0.0, 0.0, 0.0, 0.0, 0.0, 0.0, 0.0, 0.0, 0.0, 0.0, 0.0, 0.0, 0.0, 0.0, 0.0, 0.2242, 0.7321, 0.2242, 0.7321, 0.2242, 0.7321, 0.4323, 0.0, 0.375, 0.0, 0.375, 0.0, 0.4323, 0.0, 0.4238, 0.9072, 0.4238, 0.9006, 0.4238, 0.9006, 0.4238, 0.9072, 0.4238, 0.9006, 0.3835, 0.8997, 0.3835, 0.8997, 0.4238, 0.9006, 0.4323, 0.875, 0.4323, 0.8905, 0.4323, 0.8905, 0.4323, 0.875, 0.0, 0.0, 0.0, 0.0, 0.0, 0.0, 0.0, 0.0, 0.0, 0.0, 0.0, 0.0, 0.0, 0.0, 0.0, 0.0, 0.2305, 0.7321, 0.2368, 0.7321, 0.2368, 0.7321, 0.2305, 0.7321, 0.0, 0.0, 0.0, 0.0, 0.0, 0.0, 0.0, 0.0, 0.4236, 0.939, 0.3838, 0.94, 0.3838, 0.94, 0.4236, 0.939, 0.2368, 0.7321, 0.25, 0.7321, 0.25, 0.7321, 0.2368, 0.7321, 0.0, 0.0, 0.0, 0.0, 0.0, 0.0, 0.375, 0.9646, 0.4323, 0.9646, 0.4323, 1.0, 0.375, 1.0, 0.3836, 0.9132, 0.3838, 0.94, 0.375, 0.9646, 0.375, 0.9051, 0.4238, 0.9072, 0.4238, 0.9006, 0.4323, 0.875, 0.4323, 0.8905, 0.375, 0.875, 0.4323, 0.875, 0.4238, 0.9006, 0.3835, 0.8997, 0.3773, 0.8815, 0.3774, 0.8812, 0.3771, 0.881, 0.4236, 0.939, 0.4237, 0.9135, 0.4323, 0.9051, 0.4323, 0.9646, 0.2305, 0.7321, 0.2242, 0.7321, 0.2242, 0.7321, 0.2305, 0.7321, 0.2368, 0.7321, 0.25, 0.7321, 0.25, 0.7402, 0.2359, 0.7402, 0.2305, 0.7321, 0.2368, 0.7321, 0.2359, 0.7402, 0.2292, 0.7402, 0.25, 0.7321, 0.2368, 0.7321, 0.2368, 0.7321, 0.25, 0.7321, 0.375, 0.8771, 0.375, 0.875, 0.3771, 0.881, 0.4237, 0.9103, 0.4238, 0.9072, 0.4323, 0.8905, 0.4323, 0.8978, 0.4237, 0.9135, 0.4237, 0.9103, 0.4323, 0.8978, 0.4323, 0.9051, 0.2368, 0.7321, 0.2305, 0.7321, 0.2305, 0.7321, 0.2368, 0.7321, 0.2292, 0.7402, 0.2359, 0.7402, 0.2355, 0.7433, 0.2287, 0.7433, 0.125, 0.75, 0.125, 0.75, 0.1317, 0.7433, 0.1348, 0.7402, 0.1674, 0.7402, 0.1652, 0.7433, 0.1604, 0.75, 0.2359, 0.7402, 0.25, 0.7402, 0.25, 0.7433, 0.2355, 0.7433, 0.0, 0.0, 0.4236, 0.939, 0.3838, 0.94, 0.125, 0.75, 0.125, 0.75, 0.1604, 0.75, 0.1604, 0.75, 0.125, 0.75, 0.1604, 0.75, 0.375, 0.9051, 0.375, 0.9646, 0.375, 0.9646, 0.375, 0.9051, 0.0, 0.0, 0.0, 0.0, 0.0, 0.0, 0.0, 0.0, 0.125, 0.75, 0.125, 0.75, 0.125, 0.75, 0.125, 0.75, 0.0, 0.0, 0.0, 0.0, 0.0, 0.0, 0.0, 0.0, 0.0, 0.0, 0.0, 0.0, 0.0, 0.0, 0.0, 0.0, 0.125, 0.75, 0.1604, 0.75, 0.1604, 0.75, 0.125, 0.75, 0.2242, 0.7321, 0.2305, 0.7321, 0.2305, 0.7321, 0.2242, 0.7321, 0.0, 0.0, 0.0, 0.0, 0.0, 0.0, 0.0, 0.0, 0.0, 0.0, 0.0, 0.0, 0.0, 0.0, 0.0, 0.0, 0.4323, 0.8978, 0.4323, 0.9051, 0.4323, 0.9051, 0.4323, 0.8978, 0.1732, 0.7321, 0.1429, 0.7321, 0.1429, 0.7321, 0.1732, 0.7321, 0.0, 0.0, 0.0, 0.0, 0.0, 0.0, 0.0, 0.0, 0.3836, 0.9132, 0.3838, 0.94, 0.3838, 0.94, 0.3836, 0.9132, 0.0, 0.0, 0.0, 0.0, 0.0, 0.0, 0.0, 0.0, 0.4237, 0.9135, 0.4237, 0.9103, 0.4237, 0.9103, 0.4237, 0.9135, 0.1429, 0.7321, 0.1429, 0.7321, 0.1429, 0.7321, 0.0, 0.0, 0.0, 0.0, 0.0, 0.0, 0.0, 0.0, 0.375, 0.9051, 0.3836, 0.9132, 0.3836, 0.9132, 0.375, 0.9051, 0.0, 0.0, 0.0, 0.0, 0.0, 0.0, 0.0, 0.0, 0.0, 0.0, 0.0, 0.0, 0.0, 0.0, 0.0, 0.0, 0.4323, 0.9051, 0.4323, 0.9646, 0.4323, 0.9646, 0.4323, 0.9051, 0.4323, 0.8978, 0.4323, 0.8905, 0.4323, 0.8905, 0.4323, 0.8978, 0.7728, 0.75, 0.7801, 0.75, 0.7801, 0.75, 0.7728, 0.75, 0.625, 0.0, 0.4323, 0.0, 0.4323, 0.0, 0.625, 0.0, 0.4323, 0.8905, 0.4323, 0.875, 0.4323, 0.875, 0.4323, 0.8905, 0.8396, 0.75, 0.875, 0.75, 0.875, 0.75, 0.8396, 0.75, 0.4323, 0.9646, 0.625, 0.9646, 0.625, 1.0, 0.4323, 1.0, 0.4323, 0.9051, 0.625, 0.9051, 0.625, 0.9646, 0.4323, 0.9646, 0.4323, 0.8978, 0.625, 0.8978, 0.625, 0.9051, 0.4323, 0.9051, 0.4323, 0.875, 0.625, 0.875, 0.625, 0.8905, 0.4323, 0.8905, 0.4323, 0.8905, 0.625, 0.8905, 0.625, 0.8978, 0.4323, 0.8978, 0.4323, 0.9646, 0.4323, 0.9051, 0.4323, 0.9051, 0.4323, 0.9646, 0.4323, 1.0, 0.4323, 0.9646, 0.4323, 0.9646, 0.4323, 1.0, 0.4323, 0.9051, 0.4323, 0.8978, 0.4323, 0.8978, 0.4323, 0.9051, 0.7655, 0.75, 0.7728, 0.75, 0.7728, 0.75, 0.7655, 0.75, 0.75, 0.75, 0.7655, 0.75, 0.7655, 0.75, 0.75, 0.75, 0.7801, 0.75, 0.8396, 0.75, 0.8396, 0.75, 0.7801, 0.75, 0.3835, 0.8997, 0.3835, 0.8997, 0.3773, 0.8815, 0.0, 0.0, 0.0, 0.0, 0.0, 0.0, 0.0, 0.0, 0.3835, 0.8997, 0.3836, 0.9066, 0.3835, 0.8997, 0.3773, 0.8815, 0.3835, 0.8997, 0.3773, 0.8815, 0.0, 0.0, 0.0, 0.0, 0.0, 0.0, 0.0, 0.0, 0.0, 0.0, 0.0, 0.0, 0.0, 0.0, 0.0, 0.0, 0.0, 0.0, 0.0, 0.0, 0.0, 0.0, 0.0, 0.0, 0.0, 0.0, 0.0, 0.0, 0.0, 0.0, 0.0, 0.0, 0.0, 0.0, 0.0, 0.0, 0.0, 0.0, 0.0, 0.0, 0.0, 0.0, 0.0, 0.0, 0.0, 0.0, 0.0, 0.0, 0.0, 0.0, 0.0, 0.0, 0.0, 0.0, 0.0, 0.0, 0.0, 0.0, 0.2355, 0.7433, 0.25, 0.7433, 0.25, 0.7433, 0.2355, 0.7433, 0.0, 0.0, 0.0, 0.0, 0.0, 0.0, 0.0, 0.0, 0.0, 0.0, 0.0, 0.0, 0.0, 0.0, 0.0, 0.0, 0.0, 0.0, 0.0, 0.0, 0.0, 0.0, 0.375, 0.875, 0.375, 0.8771, 0.375, 0.8771, 0.375, 0.875, 0.3835, 0.8997, 0.3836, 0.9066, 0.3836, 0.9066, 0.3835, 0.8997, 0.0, 0.0, 0.0, 0.0, 0.0, 0.0, 0.0, 0.0, 0.0, 0.0, 0.0, 0.0, 0.0, 0.0, 0.2406, 0.7469, 0.2349, 0.7489, 0.2355, 0.7433, 0.25, 0.7433, 0.25, 0.75, 0.2479, 0.75, 0.2459, 0.7471, 0.3779, 0.8854, 0.3835, 0.8997, 0.3836, 0.9066, 0.3754, 0.8912, 0.3757, 0.8906, 0.0, 0.0, 0.0, 0.0, 0.0, 0.0, 0.0, 0.0, 0.0, 0.0, 0.0, 0.0, 0.0, 0.0, 0.0, 0.0, 0.0, 0.0, 0.0, 0.0, 0.0, 0.0, 0.0, 0.0, 0.0, 0.0, 0.0, 0.0, 0.0, 0.0, 0.0, 0.0, 0.0, 0.0, 0.0, 0.0, 0.0, 0.0, 0.0, 0.0, 0.0, 0.0, 0.0, 0.0, 0.0, 0.0, 0.0, 0.0, 0.0, 0.0, 0.0, 0.0, 0.2355, 0.7433, 0.25, 0.7433, 0.25, 0.7433, 0.2355, 0.7433, 0.0, 0.0, 0.0, 0.0, 0.0, 0.0, 0.0, 0.0, 0.0, 0.0, 0.0, 0.0, 0.0, 0.0, 0.0, 0.0, 0.0, 0.0, 0.0, 0.0, 0.0, 0.0, 0.375, 0.875, 0.375, 0.8771, 0.375, 0.8771, 0.375, 0.875, 0.0, 0.0, 0.0, 0.0, 0.0, 0.0, 0.3835, 0.8997, 0.3836, 0.9066, 0.3836, 0.9066, 0.3835, 0.8997, 0.0, 0.0, 0.0, 0.0, 0.0, 0.0, 0.0, 0.0, 0.0, 0.0, 0.0, 0.0, 0.0, 0.0, 0.0, 0.0, 0.0, 0.0, 0.0, 0.0, 0.0, 0.0, 0.0, 0.0, 0.375, 0.9051, 0.375, 0.9646, 0.375, 0.9646, 0.375, 0.9051, 0.0, 0.0, 0.0, 0.0, 0.0, 0.0, 0.0, 0.0, 0.0, 0.0, 0.0, 0.0, 0.0, 0.0, 0.0, 0.0, 0.0, 0.0, 0.0, 0.0, 0.0, 0.0, 0.0, 0.0, 0.0, 0.0, 0.0, 0.0, 0.0, 0.0, 0.0, 0.0, 0.3836, 0.9066, 0.3754, 0.8912, 0.3754, 0.8912, 0.3836, 0.9066, 0.375, 0.9051, 0.375, 0.9646, 0.375, 0.9646, 0.375, 0.9051, 0.0, 0.0, 0.0, 0.0, 0.0, 0.0, 0.0, 0.0, 0.0, 0.0, 0.0, 0.0, 0.0, 0.0, 0.0, 0.0, 0.0, 0.0, 0.0, 0.0, 0.0, 0.0, 0.0, 0.0, 0.0, 0.0, 0.0, 0.0, 0.0, 0.0, 0.0, 0.0, 0.0, 0.0, 0.0, 0.0, 0.0, 0.0, 0.0, 0.0, 0.0, 0.0, 0.0, 0.0, 0.0, 0.0, 0.0, 0.0, 0.0, 0.0, 0.0, 0.0, 0.0, 0.0, 0.0, 0.0, 0.3836, 0.9066, 0.3754, 0.8912, 0.3754, 0.8912, 0.3836, 0.9066, 0.3836, 0.9066, 0.3754, 0.8912, 0.3754, 0.8912, 0.3836, 0.9066, 0.0, 0.0, 0.0, 0.0, 0.0, 0.0, 0.0, 0.0, 0.0, 0.0, 0.0, 0.0, 0.0, 0.0, 0.0, 0.0, 0.0, 0.0, 0.0, 0.0, 0.0, 0.0, 0.0, 0.0, 0.0, 0.0, 0.0, 0.0, 0.0, 0.0, 0.0, 0.0, 0.0, 0.0, 0.0, 0.0, 0.0, 0.0, 0.0, 0.0, 0.0, 0.0, 0.0, 0.0, 0.0, 0.0, 0.0, 0.0, 0.3836, 0.9066, 0.3754, 0.8912, 0.3754, 0.8912, 0.3836, 0.9066, 0.0, 0.0, 0.0, 0.0, 0.0, 0.0, 0.0, 0.0, 0.3836, 0.9066, 0.3754, 0.8912, 0.3754, 0.8912, 0.3836, 0.9066, 0.0, 0.0, 0.0, 0.0, 0.0, 0.0, 0.0, 0.0, 0.0, 0.0, 0.0, 0.0, 0.0, 0.0, 0.0, 0.0, 0.3836, 0.9066, 0.3754, 0.8912, 0.3836, 0.9066, 0.0, 0.0, 0.0, 0.0, 0.0, 0.0, 0.0, 0.0, 0.0, 0.0, 0.0, 0.0, 0.0, 0.0, 0.0, 0.0, 0.0, 0.0, 0.0, 0.0, 0.0, 0.0, 0.0, 0.0, 0.3836, 0.9066, 0.3754, 0.8912, 0.3754, 0.8912, 0.3836, 0.9066, 0.0, 0.0, 0.0, 0.0, 0.0, 0.0, 0.0, 0.0, 0.0, 0.0, 0.0, 0.0, 0.0, 0.0, 0.0, 0.0, 0.0, 0.0, 0.0, 0.0, 0.0, 0.0, 0.0, 0.0, 0.0, 0.0, 0.0, 0.0, 0.0, 0.0, 0.0, 0.0, 0.0, 0.0, 0.0, 0.0, 0.0, 0.0, 0.0, 0.0, 0.0, 0.0, 0.0, 0.0, 0.0, 0.0, 0.0, 0.0, 0.3836, 0.9066, 0.3754, 0.8912, 0.3754, 0.8912, 0.3836, 0.9066, 0.375, 0.9051, 0.375, 0.9646, 0.375, 0.9051, 0.0, 0.0, 0.0, 0.0, 0.0, 0.0, 0.0, 0.0, 0.0, 0.0, 0.0, 0.0, 0.0, 0.0, 0.0, 0.0, 0.0, 0.0, 0.0, 0.0, 0.375, 0.9051, 0.375, 0.9646, 0.375, 0.9646, 0.375, 0.9051, 0.0, 0.0, 0.0, 0.0, 0.0, 0.0, 0.0, 0.0, 0.0, 0.0, 0.0, 0.0, 0.0, 0.0, 0.375, 0.9051, 0.375, 0.9646, 0.375, 0.9646, 0.375, 0.9051, 0.3836, 0.9066, 0.375, 0.8903, 0.3751, 0.8904, 0.3769, 0.894, 0.3757, 0.8917, 0.3754, 0.8912, 0.3836, 0.9066, 0.0, 0.0, 0.0, 0.0, 0.0, 0.0, 0.0, 0.0, 0.0, 0.0, 0.0, 0.0, 0.0, 0.0, 0.0, 0.0, 0.375, 0.0, 0.625, 0.0, 0.625, 0.25, 0.375, 0.25, 0.375, 0.4356, 0.625, 0.4356, 0.625, 0.5, 0.375, 0.5, 0.375, 0.5, 0.625, 0.5, 0.625, 0.75, 0.375, 0.75, 0.5014, 0.9377, 0.5014, 0.9377, 0.4916, 0.952, 0.4915, 0.9521, 0.4915, 0.9522, 0.4816, 0.9659, 0.4815, 0.9661, 0.4779, 0.9711, 0.4705, 0.9812, 0.5334, 0.984, 0.5634, 0.9852, 0.5633, 0.9851, 0.5449, 0.9441, 0.5448, 0.9437, 0.5494, 0.9345, 0.5554, 0.9214, 0.558, 0.9163, 0.625, 0.9163, 0.625, 1.0, 0.375, 1.0, 0.375, 0.9163, 0.4877, 0.9163, 0.4831, 0.9225, 0.4715, 0.9373, 0.5554, 0.9214, 0.558, 0.9163, 0.558, 0.9163, 0.5554, 0.9214, 0.5494, 0.9345, 0.5448, 0.9437, 0.5494, 0.9345, 0.3106, 0.5, 0.375, 0.5, 0.375, 0.75, 0.3106, 0.75, 0.7913, 0.5, 0.875, 0.5, 0.875, 0.75, 0.7913, 0.75, 0.6894, 0.5, 0.7913, 0.5, 0.7913, 0.75, 0.6894, 0.75, 0.5155, 0.8216, 0.487, 0.8204, 0.4872, 0.8456, 0.4873, 0.8583, 0.4873, 0.8583, 0.4873, 0.8584, 0.4873, 0.8608, 0.4874, 0.871, 0.4874, 0.8837, 0.4874, 0.8837, 0.4875, 0.8964, 0.4877, 0.9163, 0.375, 0.9163, 0.375, 0.8144, 0.5154, 0.8144, 0.5583, 0.8398, 0.5583, 0.8398, 0.5583, 0.8398, 0.5574, 0.826, 0.557, 0.8144, 0.557, 0.8144, 0.5574, 0.826, 0.5586, 0.9072, 0.558, 0.9163, 0.558, 0.9163, 0.5586, 0.9072, 0.5586, 0.9072, 0.5565, 0.8515, 0.5565, 0.8513, 0.5583, 0.8398, 0.5583, 0.8398, 0.5574, 0.826, 0.557, 0.8144, 0.625, 0.8144, 0.625, 0.9163, 0.558, 0.9163, 0.5586, 0.9072, 0.5586, 0.9072, 0.5566, 0.8955, 0.5566, 0.8954, 0.5566, 0.8953, 0.5573, 0.8892, 0.5578, 0.8844, 0.5578, 0.8843, 0.5589, 0.8735, 0.5577, 0.8625, 0.5565, 0.8516, 0.375, 0.25, 0.625, 0.25, 0.625, 0.3337, 0.375, 0.3337, 0.5101, 0.8088, 0.5104, 0.8088, 0.5154, 0.8144, 0.4797, 0.8075, 0.5095, 0.8087, 0.557, 0.8144, 0.557, 0.8144, 0.5567, 0.814, 0.5504, 0.8052, 0.5567, 0.814, 0.5095, 0.8087, 0.4797, 0.8075, 0.5154, 0.8144, 0.375, 0.8144, 0.375, 0.75, 0.625, 0.75, 0.625, 0.8144, 0.557, 0.8144, 0.5567, 0.814, 0.5504, 0.8052, 0.5524, 0.7916, 0.5634, 0.766, 0.5626, 0.7661, 0.4728, 0.7696, 0.4727, 0.7696, 0.4745, 0.7715, 0.4857, 0.7831, 0.4858, 0.7833, 0.4975, 0.7956, 0.4976, 0.7957, 0.4977, 0.7958, 0.5095, 0.8087, 0.625, 0.5, 0.6894, 0.5, 0.6894, 0.75, 0.625, 0.75, 0.2087, 0.5, 0.3106, 0.5, 0.3106, 0.75, 0.2087, 0.75, 0.375, 0.3337, 0.625, 0.3337, 0.625, 0.4356, 0.375, 0.4356, 0.375, 0.0005284, 0.375, 0.25, 0.625, 0.25, 0.625, 0.0005286, 0.5458, 0.0005284, 0.625, 0.0, 0.5458, 0.0005284, 0.625, 0.0005286, 0.375, 0.7185, 0.375, 0.75, 0.625, 0.75, 0.625, 0.7185, 0.8428, 0.75, 0.8428, 0.75, 0.813, 0.75, 0.813, 0.75, 0.813, 0.75, 0.813, 0.75, 0.8428, 0.75, 0.8428, 0.75, 0.375, 0.66, 0.375, 0.5, 0.3435, 0.5, 0.3435, 0.6943, 0.375, 0.6937, 0.8428, 0.75, 0.875, 0.75, 0.875, 0.7495, 0.8749, 0.7495, 0.8428, 0.7495, 0.8749, 0.7495, 0.875, 0.7495, 0.875, 0.5, 0.8428, 0.5, 0.8428, 0.7495, 0.688, 0.7495, 0.688, 0.5, 0.6565, 0.5, 0.6565, 0.75, 0.6876, 0.75, 0.688, 0.75, 0.7505, 0.75, 0.7505, 0.7495, 0.7503, 0.7495, 0.688, 0.7495, 0.7503, 0.7495, 0.7505, 0.7495, 0.7505, 0.5, 0.688, 0.5, 0.688, 0.7495, 0.187, 0.7495, 0.187, 0.5, 0.1572, 0.5, 0.1572, 0.7495, 0.187, 0.7495, 0.1572, 0.7495, 0.1572, 0.75, 0.187, 0.75, 0.187, 0.7495, 0.187, 0.7495, 0.375, 0.6245, 0.375, 0.6245, 0.375, 0.687, 0.375, 0.687, 0.625, 0.0, 0.375, 0.0, 0.375, 0.0, 0.5458, 0.0, 0.625, 0.0, 0.5458, 0.0, 0.375, 0.0, 0.375, 0.0, 0.375, 0.5322, 0.375, 0.562, 0.625, 0.562, 0.625, 0.5322, 0.375, 0.5933, 0.375, 0.6245, 0.625, 0.6245, 0.625, 0.5933, 0.375, 0.6245, 0.375, 0.687, 0.625, 0.687, 0.625, 0.6245, 0.375, 0.562, 0.375, 0.5933, 0.625, 0.5933, 0.625, 0.562, 0.375, 0.687, 0.375, 0.687, 0.375, 0.7185, 0.2183, 0.7495, 0.2183, 0.5, 0.187, 0.5, 0.187, 0.7495, 0.2182, 0.7495, 0.187, 0.7495, 0.187, 0.75, 0.2183, 0.75, 0.2183, 0.7495, 0.2182, 0.7495, 0.375, 0.5, 0.375, 0.5322, 0.625, 0.5322, 0.625, 0.5, 0.125, 0.7495, 0.125, 0.75, 0.1465, 0.7495, 0.1572, 0.7495, 0.1572, 0.5, 0.125, 0.5, 0.125, 0.7495, 0.1465, 0.7495, 0.813, 0.75, 0.8428, 0.75, 0.8428, 0.7495, 0.813, 0.7495, 0.8428, 0.7495, 0.8428, 0.5, 0.813, 0.5, 0.813, 0.7495, 0.2183, 0.75, 0.2183, 0.75, 0.2495, 0.75, 0.2495, 0.75, 0.6565, 0.75, 0.6565, 0.75, 0.688, 0.75, 0.688, 0.75, 0.7817, 0.75, 0.7505, 0.75, 0.7817, 0.75, 0.7505, 0.75, 0.7505, 0.75, 0.7817, 0.75, 0.2495, 0.75, 0.2495, 0.75, 0.2495, 0.75, 0.2495, 0.75, 0.187, 0.75, 0.187, 0.75, 0.2183, 0.75, 0.2183, 0.75, 0.1572, 0.75, 0.1572, 0.75, 0.187, 0.75, 0.187, 0.75, 0.1873, 0.75, 0.187, 0.75, 0.187, 0.75, 0.2183, 0.75, 0.2183, 0.75, 0.2183, 0.75, 0.187, 0.75, 0.187, 0.75, 0.1873, 0.75, 0.2183, 0.75, 0.125, 0.75, 0.125, 0.75, 0.1572, 0.75, 0.1572, 0.75, 0.1465, 0.75, 0.1572, 0.75, 0.1465, 0.75, 0.1572, 0.75, 0.1574, 0.75, 0.1572, 0.75, 0.1572, 0.75, 0.187, 0.75, 0.187, 0.75, 0.187, 0.75, 0.1572, 0.75, 0.1572, 0.75, 0.1574, 0.75, 0.187, 0.75, 0.875, 0.75, 0.875, 0.75, 0.8428, 0.75, 0.8428, 0.75, 0.8431, 0.75, 0.8428, 0.75, 0.8428, 0.75, 0.875, 0.75, 0.875, 0.75, 0.8431, 0.75, 0.375, 0.9678, 0.375, 1.0, 0.625, 1.0, 0.625, 0.9678, 0.375, 0.7815, 0.375, 0.813, 0.625, 0.813, 0.625, 0.7815, 0.375, 0.813, 0.375, 0.8755, 0.625, 0.8755, 0.625, 0.813, 0.375, 0.9067, 0.375, 0.938, 0.625, 0.938, 0.625, 0.9067, 0.375, 0.8755, 0.375, 0.9067, 0.625, 0.9067, 0.625, 0.8755, 0.375, 0.938, 0.375, 0.9678, 0.625, 0.9678, 0.625, 0.938, 0.625, 0.0, 0.625, 0.0, 0.375, 0.0, 0.375, 0.0, 0.688, 0.75, 0.688, 0.75, 0.7505, 0.75, 0.7505, 0.75, 0.813, 0.75, 0.813, 0.75, 0.8428, 0.75, 0.8428, 0.75, 0.7817, 0.75, 0.7817, 0.75, 0.813, 0.75, 0.813, 0.75, 0.375, 0.813, 0.375, 0.8755, 0.375, 0.8755, 0.375, 0.8512, 0.125, 0.75, 0.125, 0.75, 0.1572, 0.75, 0.1572, 0.75, 0.8428, 0.75, 0.8428, 0.75, 0.875, 0.75, 0.875, 0.75, 0.7505, 0.75, 0.7817, 0.75, 0.7817, 0.7495, 0.7711, 0.7495, 0.7505, 0.7495, 0.7817, 0.7495, 0.7817, 0.5, 0.7505, 0.5, 0.7505, 0.7495, 0.7711, 0.7495, 0.7817, 0.75, 0.7817, 0.75, 0.7505, 0.75, 0.7505, 0.75, 0.7711, 0.75, 0.7505, 0.75, 0.7505, 0.75, 0.7817, 0.75, 0.7817, 0.75, 0.7711, 0.75, 0.6876, 0.75, 0.6565, 0.75, 0.6565, 0.75, 0.6702, 0.75, 0.6565, 0.75, 0.6702, 0.75, 0.6565, 0.75, 0.6565, 0.75, 0.6565, 0.75, 0.688, 0.75, 0.688, 0.75, 0.6702, 0.75, 0.688, 0.75, 0.688, 0.75, 0.6702, 0.75, 0.7505, 0.75, 0.7505, 0.75, 0.688, 0.75, 0.688, 0.75, 0.7505, 0.75, 0.7505, 0.75, 0.688, 0.75, 0.688, 0.75, 0.7505, 0.75, 0.7505, 0.75, 0.688, 0.75, 0.688, 0.75, 0.6886, 0.75, 0.688, 0.75, 0.688, 0.75, 0.7505, 0.75, 0.7505, 0.75, 0.6886, 0.75, 0.688, 0.75, 0.688, 0.75, 0.7505, 0.75, 0.7505, 0.75, 0.688, 0.75, 0.688, 0.75, 0.7505, 0.75, 0.7505, 0.75, 0.7505, 0.75, 0.7505, 0.75, 0.7505, 0.75, 0.7505, 0.75, 0.688, 0.75, 0.688, 0.75, 0.688, 0.75, 0.688, 0.75, 0.7817, 0.75, 0.813, 0.75, 0.813, 0.7495, 0.7817, 0.7495, 0.813, 0.7495, 0.813, 0.5, 0.7817, 0.5, 0.7817, 0.7495, 0.813, 0.75, 0.813, 0.75, 0.7817, 0.75, 0.7817, 0.75, 0.7817, 0.75, 0.7817, 0.75, 0.813, 0.75, 0.813, 0.75, 0.813, 0.75, 0.813, 0.75, 0.813, 0.75, 0.813, 0.75, 0.7817, 0.75, 0.7817, 0.75, 0.813, 0.75, 0.813, 0.75, 0.7817, 0.75, 0.7817, 0.75, 0.813, 0.75, 0.813, 0.75, 0.7817, 0.75, 0.7817, 0.75, 0.7817, 0.75, 0.7817, 0.75, 0.813, 0.75, 0.813, 0.75, 0.7817, 0.75, 0.7817, 0.75, 0.625, 0.0005379, 0.625, 0.25, 0.375, 0.25, 0.375, 0.0005319, 0.3755, 0.0005319, 0.375, 0.0, 0.625, 0.0, 0.625, 0.0005379, 0.3755, 0.0005319, 0.375, 0.0005319, 0.375, 0.7185, 0.625, 0.7185, 0.625, 0.75, 0.375, 0.75, 0.813, 0.75, 0.813, 0.75, 0.8428, 0.75, 0.8428, 0.75, 0.8428, 0.75, 0.8428, 0.75, 0.813, 0.75, 0.813, 0.75, 0.3435, 0.5, 0.375, 0.5, 0.375, 0.66, 0.3435, 0.6595, 0.8428, 0.5, 0.875, 0.5, 0.875, 0.7495, 0.8539, 0.7495, 0.8428, 0.7495, 0.8428, 0.7495, 0.8539, 0.7495, 0.8428, 0.75, 0.6876, 0.75, 0.6565, 0.75, 0.6565, 0.5, 0.688, 0.5, 0.688, 0.7495, 0.7505, 0.75, 0.688, 0.75, 0.688, 0.7495, 0.7503, 0.7495, 0.7505, 0.7495, 0.7503, 0.7495, 0.688, 0.7495, 0.688, 0.5, 0.7505, 0.5, 0.7505, 0.7495, 0.1572, 0.7495, 0.1572, 0.5, 0.187, 0.5, 0.187, 0.7495, 0.187, 0.7495, 0.187, 0.7495, 0.187, 0.75, 0.1572, 0.75, 0.1572, 0.7495, 0.187, 0.7495, 0.375, 0.5933, 0.375, 0.5933, 0.375, 0.6245, 0.375, 0.6245, 0.6227, 0.0, 0.375, 0.0, 0.375, 0.0, 0.625, 0.0, 0.625, 0.0, 0.625, 0.0, 0.375, 0.0, 0.375, 0.0, 0.6227, 0.0, 0.625, 0.0, 0.375, 0.5322, 0.625, 0.5322, 0.625, 0.562, 0.375, 0.562, 0.375, 0.5933, 0.625, 0.5933, 0.625, 0.6245, 0.375, 0.6245, 0.375, 0.6245, 0.625, 0.6245, 0.625, 0.687, 0.375, 0.687, 0.375, 0.562, 0.625, 0.562, 0.625, 0.5933, 0.375, 0.5933, 0.2495, 0.75, 0.312, 0.75, 0.312, 0.75, 0.2495, 0.75, 0.312, 0.75, 0.312, 0.75, 0.2796, 0.75, 0.2495, 0.75, 0.2495, 0.75, 0.187, 0.7495, 0.187, 0.5, 0.2183, 0.5, 0.2183, 0.7495, 0.2182, 0.7495, 0.2183, 0.7495, 0.2183, 0.75, 0.187, 0.75, 0.187, 0.7495, 0.2182, 0.7495, 0.375, 0.5, 0.625, 0.5, 0.625, 0.5322, 0.375, 0.5322, 0.125, 0.7495, 0.125, 0.5, 0.1572, 0.5, 0.1572, 0.7495, 0.1295, 0.7495, 0.125, 0.75, 0.125, 0.7495, 0.1295, 0.7495, 0.8428, 0.75, 0.813, 0.75, 0.813, 0.7495, 0.8428, 0.7495, 0.813, 0.7495, 0.813, 0.5, 0.8428, 0.5, 0.8428, 0.7495, 0.6565, 0.75, 0.688, 0.75, 0.688, 0.75, 0.6565, 0.75, 0.7505, 0.75, 0.7817, 0.75, 0.7505, 0.75, 0.7505, 0.75, 0.7817, 0.75, 0.7817, 0.75, 0.2183, 0.5, 0.2183, 0.5, 0.2183, 0.692, 0.2183, 0.7495, 0.2183, 0.7495, 0.2183, 0.7495, 0.2183, 0.75, 0.2183, 0.75, 0.2183, 0.7495, 0.187, 0.75, 0.2183, 0.75, 0.2183, 0.75, 0.187, 0.75, 0.375, 0.8755, 0.375, 0.9067, 0.375, 0.8755, 0.1572, 0.75, 0.187, 0.75, 0.187, 0.75, 0.1572, 0.75, 0.1873, 0.75, 0.2183, 0.75, 0.2183, 0.75, 0.187, 0.75, 0.187, 0.75, 0.187, 0.75, 0.2183, 0.75, 0.2183, 0.75, 0.1873, 0.75, 0.187, 0.75, 0.1572, 0.75, 0.125, 0.75, 0.125, 0.75, 0.1295, 0.75, 0.1572, 0.75, 0.1572, 0.75, 0.1295, 0.75, 0.1572, 0.75, 0.1574, 0.75, 0.187, 0.75, 0.187, 0.75, 0.1572, 0.75, 0.1572, 0.75, 0.1572, 0.75, 0.187, 0.75, 0.187, 0.75, 0.1574, 0.75, 0.1572, 0.75, 0.875, 0.75, 0.875, 0.75, 0.8428, 0.75, 0.8428, 0.75, 0.8539, 0.75, 0.875, 0.75, 0.875, 0.75, 0.8539, 0.75, 0.375, 0.9678, 0.625, 0.9678, 0.625, 1.0, 0.375, 1.0, 0.375, 0.813, 0.375, 0.7815, 0.4729, 0.7815, 0.625, 0.7815, 0.625, 0.813, 0.375, 0.813, 0.625, 0.813, 0.625, 0.8755, 0.375, 0.8755, 0.375, 0.9067, 0.625, 0.9067, 0.625, 0.938, 0.375, 0.938, 0.375, 0.8755, 0.625, 0.8755, 0.625, 0.9067, 0.375, 0.9067, 0.375, 0.938, 0.625, 0.938, 0.625, 0.9678, 0.375, 0.9678, 0.625, 0.0, 0.375, 0.0, 0.375, 0.0, 0.625, 0.0, 0.688, 0.75, 0.7505, 0.75, 0.7505, 0.75, 0.688, 0.75, 0.813, 0.75, 0.8428, 0.75, 0.8428, 0.75, 0.813, 0.75, 0.7817, 0.75, 0.813, 0.75, 0.813, 0.75, 0.7817, 0.75, 0.375, 0.687, 0.375, 0.6245, 0.375, 0.6245, 0.125, 0.75, 0.1572, 0.75, 0.1572, 0.75, 0.125, 0.75, 0.8428, 0.75, 0.875, 0.75, 0.875, 0.75, 0.8428, 0.75, 0.7817, 0.75, 0.7505, 0.75, 0.7505, 0.7495, 0.7817, 0.7495, 0.7505, 0.5, 0.7817, 0.5, 0.7817, 0.7495, 0.7505, 0.7495, 0.7505, 0.75, 0.7505, 0.75, 0.7817, 0.75, 0.7817, 0.75, 0.7817, 0.75, 0.7817, 0.75, 0.7505, 0.75, 0.7505, 0.75, 0.6876, 0.75, 0.6565, 0.75, 0.6565, 0.75, 0.688, 0.75, 0.688, 0.75, 0.6565, 0.75, 0.6565, 0.75, 0.6876, 0.75, 0.688, 0.75, 0.688, 0.75, 0.6876, 0.75, 0.6876, 0.75, 0.6565, 0.75, 0.6565, 0.75, 0.625, 0.75, 0.6565, 0.75, 0.6565, 0.75, 0.7505, 0.75, 0.688, 0.75, 0.688, 0.75, 0.7505, 0.75, 0.688, 0.75, 0.7505, 0.75, 0.7505, 0.75, 0.7505, 0.75, 0.7505, 0.75, 0.688, 0.75, 0.688, 0.75, 0.6886, 0.75, 0.688, 0.75, 0.688, 0.75, 0.7505, 0.75, 0.7505, 0.75, 0.6886, 0.75, 0.688, 0.75, 0.7505, 0.75, 0.7505, 0.75, 0.688, 0.75, 0.688, 0.75, 0.7505, 0.75, 0.7505, 0.75, 0.688, 0.75, 0.7505, 0.75, 0.7505, 0.75, 0.7505, 0.75, 0.7505, 0.75, 0.688, 0.75, 0.688, 0.75, 0.688, 0.75, 0.688, 0.75, 0.813, 0.75, 0.7817, 0.75, 0.7817, 0.7495, 0.8117, 0.7495, 0.813, 0.7495, 0.7817, 0.5, 0.813, 0.5, 0.813, 0.7495, 0.8117, 0.7495, 0.7817, 0.7495, 0.7817, 0.75, 0.7817, 0.75, 0.813, 0.75, 0.813, 0.75, 0.8117, 0.75, 0.813, 0.75, 0.813, 0.75, 0.7817, 0.75, 0.7817, 0.75, 0.8117, 0.75, 0.813, 0.75, 0.813, 0.75, 0.813, 0.75, 0.813, 0.75, 0.7817, 0.75, 0.813, 0.75, 0.813, 0.75, 0.7817, 0.75, 0.7817, 0.75, 0.813, 0.75, 0.813, 0.75, 0.7817, 0.75, 0.7817, 0.75, 0.7817, 0.75, 0.7817, 0.75, 0.7817, 0.75, 0.813, 0.75, 0.7817, 0.75, 0.7817, 0.75, 0.813, 0.75, 0.6565, 0.75, 0.688, 0.75, 0.6565, 0.75, 0.6565, 0.5, 0.6565, 0.5, 0.6565, 0.75, 0.6565, 0.75, 0.312, 0.75, 0.3435, 0.75, 0.3435, 0.75, 0.312, 0.75, 0.312, 0.75, 0.3435, 0.75, 0.3435, 0.75, 0.312, 0.75, 0.3435, 0.75, 0.3435, 0.75, 0.312, 0.75, 0.312, 0.75, 0.625, 0.75, 0.6565, 0.75, 0.6565, 0.75, 0.625, 0.75, 0.6565, 0.75, 0.6565, 0.75, 0.6565, 0.5, 0.6565, 0.5, 0.375, 0.7185, 0.375, 0.687, 0.375, 0.7185, 0.375, 0.687, 0.625, 0.687, 0.625, 0.7185, 0.375, 0.7185, 0.625, 0.75, 0.625, 0.75, 0.6562, 0.75, 0.6565, 0.75, 0.6565, 0.75, 0.6562, 0.75, 0.625, 0.75, 0.625, 0.75, 0.6562, 0.75, 0.6565, 0.75, 0.6565, 0.75, 0.625, 0.75, 0.625, 0.75, 0.375, 0.75, 0.375, 0.7815, 0.625, 0.7815, 0.625, 0.75, 0.625, 0.75, 0.625, 0.75, 0.6565, 0.75, 0.6565, 0.75, 0.6565, 0.75, 0.6565, 0.75, 0.6565, 0.75, 0.6565, 0.75, 0.375, 0.687, 0.375, 0.7185, 0.625, 0.7185, 0.625, 0.687, 0.625, 0.75, 0.6565, 0.75, 0.6565, 0.75, 0.625, 0.75, 0.625, 0.5, 0.6565, 0.5, 0.6565, 0.75, 0.625, 0.75, 0.625, 0.5, 0.625, 0.75, 0.6565, 0.75, 0.6565, 0.5, 0.625, 0.75, 0.625, 0.75, 0.6565, 0.75, 0.6565, 0.75, 0.625, 0.75, 0.625, 0.75, 0.625, 0.75, 0.625, 0.75, 0.625, 0.7185, 0.625, 0.7185, 0.625, 0.75, 0.625, 0.75, 0.625, 0.75, 0.625, 0.75, 0.6565, 0.75, 0.6565, 0.75, 0.6565, 0.75, 0.6565, 0.75, 0.625, 0.75, 0.625, 0.75, 0.6565, 0.75, 0.6565, 0.75, 0.625, 0.75, 0.625, 0.75, 0.625, 0.75, 0.625, 0.75, 0.625, 0.7185, 0.625, 0.7185, 0.2495, 0.7495, 0.2495, 0.6621, 0.2495, 0.5, 0.2183, 0.5, 0.2183, 0.7495, 0.2495, 0.5, 0.2495, 0.6621, 0.2814, 0.6616, 0.312, 0.6611, 0.312, 0.5, 0.2495, 0.75, 0.2495, 0.75, 0.2843, 0.75, 0.312, 0.75, 0.312, 0.75, 0.2627, 0.75, 0.312, 0.75, 0.2627, 0.75, 0.312, 0.75, 0.2495, 0.75, 0.2183, 0.75, 0.2495, 0.75, 0.2183, 0.75, 0.2183, 0.75, 0.2495, 0.75, 0.2183, 0.5, 0.2495, 0.5, 0.2495, 0.6927, 0.2183, 0.692, 0.2495, 0.75, 0.2796, 0.75, 0.2738, 0.75, 0.2495, 0.75, 0.3435, 0.7495, 0.3435, 0.5, 0.312, 0.5, 0.312, 0.6611, 0.312, 0.7495, 0.2183, 0.7495, 0.2183, 0.5, 0.2183, 0.5, 0.2183, 0.7495, 0.2183, 0.75, 0.2495, 0.75, 0.2495, 0.75, 0.375, 0.6245, 0.375, 0.6245, 0.375, 0.5933, 0.375, 0.5933, 0.375, 0.7185, 0.0, 0.0, 0.0, 0.0, 0.375, 0.687, 0.0, 0.0, 0.0, 0.0, 0.0, 0.0, 0.0, 0.0, 0.0, 0.0, 0.2495, 0.7495, 0.2495, 0.75, 0.2627, 0.7495, 0.3435, 0.6943, 0.3435, 0.6943, 0.375, 0.6937, 0.375, 0.6937, 0.3435, 0.6943, 0.375, 0.6937, 0.0, 0.0, 0.0, 0.0, 0.0, 0.0, 0.0, 0.0, 0.0, 0.0, 0.4729, 0.7815, 0.375, 0.75, 0.625, 0.75, 0.625, 0.7815, 0.375, 0.7815, 0.0, 0.0, 0.0, 0.0, 0.4729, 0.7815, 0.0, 0.0, 0.0, 0.0, 0.0, 0.0, 0.375, 0.75, 0.3439, 0.75, 0.3498, 0.75, 0.375, 0.75, 0.3435, 0.75, 0.3435, 0.75, 0.3435, 0.75, 0.3435, 0.75, 0.3435, 0.75, 0.3435, 0.75, 0.3435, 0.6943, 0.3435, 0.6943, 0.3435, 0.7495, 0.375, 0.75, 0.375, 0.75, 0.3435, 0.75, 0.3435, 0.75, 0.3498, 0.75, 0.3439, 0.75, 0.375, 0.75, 0.375, 0.75, 0.3435, 0.75, 0.3435, 0.75, 0.3435, 0.6943, 0.3435, 0.6943, 0.3435, 0.75, 0.3435, 0.75, 0.3435, 0.75, 0.3435, 0.75, 0.3435, 0.75, 0.3435, 0.75, 0.3435, 0.75, 0.3435, 0.75, 0.3435, 0.75, 0.3497, 0.75, 0.3435, 0.75, 0.375, 0.75, 0.375, 0.75, 0.3435, 0.75, 0.3435, 0.75, 0.3497, 0.75, 0.0, 0.0, 0.0, 0.0, 0.0, 0.0, 0.3435, 0.6943, 0.3435, 0.75, 0.375, 0.75, 0.375, 0.6937, 0.3435, 0.75, 0.375, 0.75, 0.375, 0.75, 0.3435, 0.75, 0.375, 0.66, 0.375, 0.66, 0.3435, 0.6595, 0.3435, 0.6595, 0.375, 0.75, 0.375, 0.75, 0.3435, 0.75, 0.3435, 0.75, 0.375, 0.75, 0.375, 0.75, 0.3435, 0.75, 0.3435, 0.75, 0.0, 0.0, 0.0, 0.0, 0.0, 0.0, 0.0, 0.0, 0.0, 0.0, 0.0, 0.0, 0.0, 0.0, 0.0, 0.0, 0.2495, 0.7495, 0.2495, 0.75, 0.2183, 0.75, 0.2183, 0.7495, 0.2318, 0.7495, 0.2183, 0.7495, 0.2183, 0.692, 0.2495, 0.6927, 0.2495, 0.7495, 0.2318, 0.7495, 0.2183, 0.75, 0.2183, 0.75, 0.2183, 0.7495, 0.2183, 0.7495, 0.2183, 0.7495, 0.2183, 0.7495, 0.2183, 0.7495, 0.2183, 0.692, 0.2183, 0.692, 0.2183, 0.7495, 0.0, 0.0, 0.0, 0.0, 0.0, 0.0, 0.0, 0.0, 0.2495, 0.6927, 0.2495, 0.6927, 0.2183, 0.692, 0.2183, 0.692, 0.0, 0.0, 0.0, 0.0, 0.0, 0.0, 0.0, 0.0, 0.0, 0.0, 0.0, 0.0, 0.0, 0.0, 0.1736, 0.4173, 0.312, 0.75, 0.312, 0.75, 0.312, 0.75, 0.312, 0.75, 0.2495, 0.75, 0.0, 0.0, 0.0, 0.0, 0.2495, 0.75, 0.2495, 0.7495, 0.1736, 0.4173, 0.0, 0.0, 0.0, 0.0, 0.312, 0.75, 0.0, 0.0, 0.0, 0.0, 0.0, 0.0, 0.0, 0.0, 0.312, 0.75, 0.2843, 0.75, 0.2843, 0.75, 0.312, 0.75, 0.0, 0.0, 0.0, 0.0, 0.0, 0.0, 0.0, 0.0, 0.1736, 0.4173, 0.0, 0.0, 0.0, 0.0, 0.1736, 0.4173, 0.2738, 0.75, 0.2796, 0.75, 0.312, 0.75, 0.312, 0.75, 0.2738, 0.75, 0.2796, 0.75, 0.2796, 0.75, 0.2738, 0.75, 0.2796, 0.75, 0.312, 0.75, 0.312, 0.75, 0.2796, 0.75, 0.0, 0.0, 0.0, 0.0, 0.0, 0.0, 0.0, 0.0, 0.375, 1.0, 0.375, 0.25, 0.2087, 0.5, 0.375, 0.9163, 0.0, 0.0, 0.0, 0.0, 0.0, 0.0, 0.0, 0.0, 0.0, 0.0, 0.0, 0.0, 0.0, 0.0, 0.0, 0.0, 0.125, 0.75, 0.125, 0.75, 0.125, 0.75, 0.125, 0.75, 0.375, 0.0, 0.375, 0.25, 0.375, 0.25, 0.375, 0.0, 0.125, 0.75, 0.125, 0.5, 0.125, 0.5, 0.125, 0.75, 0.375, 0.0, 0.375, 0.25, 0.375, 0.25, 0.375, 0.0, 0.0, 0.0, 0.0, 0.0, 0.0, 0.0, 0.0, 0.0, 0.125, 0.75, 0.125, 0.75, 0.125, 0.75, 0.125, 0.75])
me_cube_001.update()
me_cube_002 = bpy.data.meshes.new('Cube.002')
me_cube_002.from_pydata([(-0.7229, -1.64, -3.266), (-0.671, -1.64, -3.822), (-0.671, -0.9159, -3.822), (-0.7229, -0.9159, -3.266), (0.0, -1.64, -4.053), (0.0, -1.495, -3.453), (0.0, -0.9159, -4.053), (0.0, -0.9159, -3.453), (-0.169, -0.9159, -3.822), (-0.3368, -0.9159, -3.822), (-0.5045, -0.9159, -3.822), (-0.399, -0.9159, -3.467), (-0.2262, -0.9159, -3.456), (-0.1474, -0.9159, -3.473), (-0.5045, -1.64, -3.822), (-0.3368, -1.64, -3.822), (-0.1474, -1.64, -3.473), (-0.2262, -1.64, -3.456), (-0.399, -1.64, -3.467), (-0.4206, -0.9159, -3.822), (-0.3187, -0.9159, -3.464), (-0.4206, -1.64, -3.822), (-0.3187, -1.64, -3.464), (-0.5847, -0.9159, -3.822), (-0.4557, -1.64, -3.473), (-0.4557, -0.9159, -3.473), (-0.5847, -1.64, -3.822), (-0.671, -1.474, -3.822), (-0.7229, -1.474, -3.266), (0.0, -1.474, -3.453), (-0.4557, -1.474, -3.473), (-0.5847, -1.474, -3.822), (-0.5045, -1.474, -3.822), (-0.4206, -1.474, -3.822), (-0.3368, -1.474, -3.822), (-0.1474, -1.474, -3.473), (-0.2262, -1.474, -3.456), (-0.3187, -1.474, -3.464), (-0.399, -1.474, -3.467), (-0.671, -1.528, -3.822), (-0.7229, -1.528, -3.266), (0.0, -1.383, -3.453), (0.001194, -1.383, -3.834), (-0.169, -1.383, -3.822), (-0.4557, -1.528, -3.473), (-0.5847, -1.528, -3.822), (-0.5045, -1.528, -3.822), (-0.4206, -1.528, -3.822), (-0.3368, -1.383, -3.822), (-0.1474, -1.383, -3.473), (-0.2262, -1.383, -3.456), (-0.3187, -1.528, -3.464), (-0.399, -1.528, -3.467), (-0.3187, -0.9159, -3.464), (-0.2262, -0.9159, -3.456), (-0.2262, -1.64, -3.456), (-0.3187, -1.64, -3.464), (-0.2262, -1.474, -3.456), (-0.3187, -1.474, -3.464), (-0.3187, -0.9159, -3.464), (-0.2262, -0.9159, -3.456), (-0.2262, -1.64, -3.456), (-0.3187, -1.64, -3.464), (-0.2262, -1.474, -3.456), (-0.3187, -1.474, -3.464), (0.0, -1.64, -3.453), (-0.1474, -1.64, -3.473), (0.0, -1.474, -3.453), (-0.1474, -1.474, -3.473), (0.0, -1.495, -3.453), (-0.1474, -1.64, -3.473), (0.0, -1.474, -3.453), (-0.1474, -1.474, -3.473), (-0.1474, -1.64, -3.473), (-0.2262, -1.64, -3.456), (-0.1474, -1.474, -3.473), (-0.2262, -1.474, -3.456), (-0.1474, -1.64, -3.473), (-0.2262, -1.64, -3.456), (-0.1474, -1.474, -3.473), (-0.2262, -1.474, -3.456), (-0.1474, -1.64, -3.473), (-0.2262, -1.64, -3.456), (-0.1474, -1.474, -3.473), (-0.2262, -1.474, -3.456), (-0.1474, -1.495, -3.473), (-0.2262, -1.495, -3.456), (-0.1474, -1.329, -3.473), (-0.2262, -1.329, -3.456), (-0.1624, -1.495, -3.726), (-0.2412, -1.495, -3.71), (-0.1624, -1.329, -3.726), (-0.2412, -1.329, -3.71), (-0.3187, -1.64, -3.464), (-0.399, -1.64, -3.467), (-0.399, -0.9159, -3.467), (-0.3187, -0.9159, -3.464), (-0.3187, -1.474, -3.464), (-0.399, -1.474, -3.467), (-0.3187, -1.619, -3.464), (-0.399, -1.619, -3.467), (-0.3187, -1.474, -3.464), (-0.399, -1.474, -3.467), (-0.317, -1.619, -3.63), (-0.3973, -1.619, -3.633), (-0.317, -1.474, -3.63), (-0.3973, -1.474, -3.633), (0.7229, -1.64, -3.266), (0.671, -1.64, -3.822), (0.671, -0.9159, -3.822), (0.7229, -0.9159, -3.266), (0.169, -0.9159, -3.822), (0.3368, -0.9159, -3.822), (0.5045, -0.9159, -3.822), (0.399, -0.9159, -3.467), (0.2262, -0.9159, -3.456), (0.1474, -0.9159, -3.473), (0.5045, -1.64, -3.822), (0.3368, -1.64, -4.053), (0.169, -1.64, -4.053), (0.1474, -1.64, -3.473), (0.2262, -1.64, -3.456), (0.399, -1.64, -3.467), (0.4206, -0.9159, -3.822), (0.3187, -0.9159, -3.464), (0.4206, -1.64, -3.822), (0.3187, -1.64, -3.464), (0.5847, -0.9159, -3.822), (0.4557, -1.64, -3.473), (0.4557, -0.9159, -3.473), (0.5847, -1.64, -3.822), (0.671, -1.474, -3.822), (0.7229, -1.474, -3.266), (0.169, -1.474, -4.053), (0.4557, -1.474, -3.473), (0.5847, -1.474, -3.822), (0.5045, -1.474, -3.822), (0.4206, -1.474, -3.822), (0.3368, -1.474, -4.053), (0.1474, -1.474, -3.473), (0.2262, -1.474, -3.456), (0.3187, -1.474, -3.464), (0.399, -1.474, -3.467), (0.671, -1.528, -3.822), (0.7229, -1.528, -3.266), (0.169, -1.383, -4.053), (0.4557, -1.528, -3.473), (0.5847, -1.528, -3.822), (0.5045, -1.528, -3.822), (0.4206, -1.528, -3.822), (0.3368, -1.383, -3.822), (0.1474, -1.383, -3.473), (0.2262, -1.383, -3.456), (0.3187, -1.528, -3.464), (0.399, -1.528, -3.467), (0.3187, -0.9159, -3.464), (0.2262, -0.9159, -3.456), (0.2262, -1.64, -3.456), (0.3187, -1.64, -3.464), (0.2262, -1.474, -3.456), (0.3187, -1.474, -3.464), (0.3187, -0.9159, -3.464), (0.2262, -0.9159, -3.456), (0.2262, -1.64, -3.456), (0.3187, -1.64, -3.464), (0.2262, -1.474, -3.456), (0.3187, -1.474, -3.464), (0.1474, -1.64, -3.473), (0.1474, -1.474, -3.473), (0.1474, -1.64, -3.473), (0.1474, -1.474, -3.473), (0.1474, -1.64, -3.473), (0.2262, -1.64, -3.456), (0.1474, -1.474, -3.473), (0.2262, -1.474, -3.456), (0.1474, -1.64, -3.473), (0.2262, -1.64, -3.456), (0.1474, -1.474, -3.473), (0.2262, -1.474, -3.456), (0.1474, -1.64, -3.473), (0.2262, -1.64, -3.456), (0.1474, -1.474, -3.473), (0.2262, -1.474, -3.456), (0.1474, -1.495, -3.473), (0.2262, -1.495, -3.456), (0.1474, -1.474, -3.473), (0.2262, -1.329, -3.456), (0.1624, -1.495, -3.726), (0.2412, -1.495, -3.71), (0.1624, -1.474, -3.726), (0.2412, -1.329, -3.71), (0.3187, -1.64, -3.464), (0.399, -1.64, -3.467), (0.399, -0.9159, -3.467), (0.3187, -0.9159, -3.464), (0.3187, -1.474, -3.464), (0.399, -1.474, -3.467), (0.3187, -1.619, -3.464), (0.399, -1.619, -3.467), (0.3187, -1.474, -3.464), (0.399, -1.474, -3.467), (0.317, -1.619, -3.63), (0.3973, -1.619, -3.633), (0.317, -1.474, -3.63), (0.3973, -1.474, -3.633), (0.07368, -0.9159, -3.463), (0.08451, -1.64, -4.053), (0.08451, -0.9159, -4.053), (0.07368, -1.495, -3.463), (0.08451, -1.474, -4.053), (0.07368, -1.474, -3.463), (0.08451, -1.383, -4.053), (0.07368, -1.383, -3.463), (0.07368, -1.64, -3.463), (0.07368, -1.474, -3.463), (0.07368, -1.495, -3.463), (0.07368, -1.329, -3.463), (-0.07368, -0.771, -3.463), (-0.08451, -1.64, -4.053), (-0.08451, -0.9159, -4.053), (-0.07368, -1.495, -3.463), (-0.07368, -1.474, -3.463), (-0.08451, -1.383, -3.822), (-0.07368, -1.383, -3.463), (-0.07368, -1.64, -3.463), (-0.07368, -1.474, -3.463), (-0.07368, -1.64, -3.463), (-0.07368, -1.474, -3.463), (-0.07038, -0.771, -3.772), (0.003307, -0.9159, -3.762), (0.003307, -1.495, -3.762), (0.003307, -1.474, -3.762), (0.003307, -1.495, -3.762), (0.07699, -0.9159, -3.772), (0.07699, -1.495, -3.772), (0.07699, -1.495, -3.772), (0.07699, -1.329, -3.772), (-0.07038, -1.495, -3.772), (-0.08451, -1.64, -4.053), (0.0, -1.64, -4.053), (-0.08451, -0.9159, -4.053), (-0.169, -0.9159, -4.053), (-0.3368, -0.9159, -4.053), (-0.4206, -1.64, -4.053), (-0.3368, -1.64, -4.053), (-0.169, -1.64, -4.053), (-0.169, -1.474, -4.053), (-0.4206, -0.9159, -4.053), (-0.3368, -1.474, -4.053), (0.0, -1.524, -4.053), (-0.4206, -1.474, -3.822), (-0.169, -1.383, -3.822), (-0.4206, -1.528, -3.822), (-0.3368, -1.383, -3.822), (-0.08451, -1.383, -3.822), (0.001194, -1.383, -3.834), (0.08451, -1.64, -4.053), (0.08451, -0.9159, -3.822), (0.169, -0.9159, -3.822), (0.3368, -0.9159, -4.053), (0.4206, -1.64, -4.053), (0.3368, -1.64, -4.053), (0.4206, -0.9159, -4.053), (0.08451, -1.524, -4.053), (0.4206, -1.474, -3.822), (0.3368, -1.474, -4.053), (0.169, -1.474, -4.053), (0.169, -1.383, -4.053), (0.4206, -1.528, -3.822), (0.3368, -1.383, -4.053), (0.08451, -1.383, -3.822), (-0.169, -1.383, -3.822), (-0.3368, -1.383, -3.822), (-0.169, -1.382, -4.053), (0.0, -1.379, -4.053), (-0.3368, -1.385, -4.053), (0.08451, -1.378, -4.053), (0.08027, -1.383, -3.822), (-0.08451, -1.478, -4.053), (0.0, -1.477, -4.053), (-0.07075, -1.504, -4.053), (0.0, -1.504, -4.053), (0.08451, -1.64, -4.053), (-0.07075, -1.393, -4.053), (0.0, -1.527, -4.053), (0.0, -1.379, -4.053), (0.08451, -1.378, -4.053), (0.0, -1.524, -4.053), (0.0, -1.504, -4.053), (0.07781, -1.504, -4.053), (0.07781, -1.389, -4.053), (0.08451, -1.64, -4.053), (0.0, -1.64, -4.053), (0.0, -1.527, -4.053), (0.0, -1.379, -4.053), (0.08451, -1.378, -4.053), (-0.07075, -1.504, -3.786), (0.001194, -1.504, -3.798), (-0.07075, -1.393, -3.786), (0.001194, -1.391, -3.798), (0.001194, -1.389, -3.798), (0.001194, -1.504, -3.798), (0.07781, -1.504, -3.786), (0.07781, -1.389, -3.786), (0.001194, -1.379, -3.798), (0.08451, -1.378, -3.786), (0.4206, -1.472, -4.053), (0.3368, -1.474, -4.053), (0.4206, -1.64, -4.053), (0.3368, -1.64, -4.053), (0.3368, -1.474, -4.053), (0.4206, -1.472, -4.053), (0.4206, -1.64, -4.053), (0.3368, -1.64, -4.053), (0.3368, -1.474, -4.053), (0.4206, -1.472, -4.053), (0.4206, -1.64, -3.815), (0.3368, -1.64, -3.815), (0.3368, -1.474, -3.815), (0.4206, -1.472, -3.815)], [], [(1, 0, 3, 2), (219, 217, 7, 6), (18, 24, 30, 38), (219, 6, 274, 279, 278), (25, 3, 0, 24), (217, 13, 16, 220), (13, 12, 17, 16), (20, 11, 95, 96), (23, 10, 14, 26), (9, 8, 241, 242), (0, 1, 27, 28), (16, 17, 74, 73), (221, 29, 67, 225), (23, 25, 11, 10), (19, 20, 12, 9), (9, 12, 13, 8), (10, 11, 20, 19), (8, 219, 240, 241), (10, 19, 21, 14), (36, 17, 55, 57), (2, 3, 25, 23), (2, 23, 26, 1), (11, 25, 24, 18), (21, 15, 34, 33), (221, 35, 49, 223), (36, 37, 51, 50), (34, 15, 244, 248), (32, 33, 47, 46), (133, 138, 265, 266), (31, 32, 46, 45), (11, 18, 94, 95), (14, 21, 33, 32), (37, 36, 57, 58), (1, 26, 31, 27), (218, 4, 239, 238), (26, 14, 32, 31), (24, 0, 28, 30), (45, 44, 40, 39), (222, 223, 49, 43), (43, 49, 50, 48), (47, 51, 52, 46), (48, 50, 51, 47), (46, 52, 44, 45), (28, 27, 39, 40), (35, 36, 50, 49), (38, 30, 44, 52), (37, 38, 52, 51), (150, 145, 267, 269), (27, 31, 45, 39), (30, 28, 40, 44), (57, 55, 61, 63), (54, 53, 59, 60), (12, 20, 53, 54), (17, 12, 54, 55), (22, 37, 58, 56), (20, 22, 56, 53), (60, 59, 62, 61), (61, 62, 64, 63), (53, 56, 62, 59), (55, 54, 60, 61), (56, 58, 64, 62), (58, 57, 63, 64), (66, 68, 72, 70), (16, 35, 68, 66), (220, 16, 66, 224), (226, 70, 72, 227), (224, 66, 70, 226), (225, 67, 71, 227), (74, 76, 80, 78), (35, 16, 73, 75), (36, 35, 75, 76), (17, 36, 76, 74), (80, 79, 83, 84), (75, 73, 77, 79), (76, 75, 79, 80), (73, 74, 78, 77), (82, 84, 88, 86), (77, 78, 82, 81), (78, 80, 84, 82), (79, 77, 81, 83), (88, 87, 91, 92), (83, 81, 85, 87), (84, 83, 87, 88), (81, 82, 86, 85), (89, 90, 92, 91), (85, 86, 90, 89), (86, 88, 92, 90), (87, 85, 89, 91), (96, 95, 94, 93), (93, 94, 100, 99), (18, 38, 98, 94), (37, 22, 93, 97), (22, 20, 96, 93), (38, 37, 97, 98), (100, 102, 106, 104), (94, 98, 102, 100), (97, 93, 99, 101), (98, 97, 101, 102), (103, 104, 106, 105), (99, 100, 104, 103), (101, 99, 103, 105), (102, 101, 105, 106), (108, 109, 110, 107), (207, 6, 7, 205), (122, 142, 134, 128), (207, 276, 274, 6), (129, 128, 107, 110), (205, 208, 120, 116), (116, 120, 121, 115), (124, 194, 193, 114), (127, 130, 117, 113), (310, 311, 315, 314), (19, 9, 242, 247), (107, 132, 131, 108), (120, 171, 172, 121), (210, 214, 67, 29), (127, 113, 114, 129), (123, 112, 115, 124), (112, 111, 116, 115), (113, 123, 124, 114), (118, 138, 133, 119), (113, 117, 125, 123), (140, 159, 157, 121), (109, 127, 129, 110), (109, 108, 130, 127), (114, 122, 128, 129), (261, 307, 310, 309), (210, 212, 151, 139), (140, 152, 153, 141), (123, 125, 260, 306, 262), (136, 148, 149, 137), (149, 150, 269, 268), (135, 147, 148, 136), (114, 193, 192, 122), (117, 136, 137, 125), (141, 160, 159, 140), (108, 131, 135, 130), (47, 33, 250, 252), (130, 135, 136, 117), (128, 134, 132, 107), (147, 143, 144, 146), (211, 145, 151, 212, 277), (145, 150, 152, 151), (149, 148, 154, 153), (150, 149, 153, 152), (148, 147, 146, 154), (132, 144, 143, 131), (139, 151, 152, 140), (142, 154, 146, 134), (141, 153, 154, 142), (111, 112, 259, 258), (131, 143, 147, 135), (134, 146, 144, 132), (159, 165, 163, 157), (156, 162, 161, 155), (115, 156, 155, 124), (121, 157, 156, 115), (126, 158, 160, 141), (124, 155, 158, 126), (162, 163, 164, 161), (163, 165, 166, 164), (155, 161, 164, 158), (157, 163, 162, 156), (158, 164, 166, 160), (160, 166, 165, 159), (167, 169, 170, 168), (120, 167, 168, 139), (208, 213, 167, 120), (215, 216, 170, 169), (213, 215, 169, 167), (214, 216, 71, 67), (172, 176, 178, 174), (139, 173, 171, 120), (140, 174, 173, 139), (121, 172, 174, 140), (178, 182, 181, 177), (173, 177, 175, 171), (174, 178, 177, 173), (171, 175, 176, 172), (180, 184, 186, 182), (175, 179, 180, 176), (176, 180, 182, 178), (177, 181, 179, 175), (186, 190, 189, 185), (181, 185, 183, 179), (182, 186, 185, 181), (179, 183, 184, 180), (187, 189, 190, 188), (183, 187, 188, 184), (184, 188, 190, 186), (185, 189, 187, 183), (194, 191, 192, 193), (191, 197, 198, 192), (122, 192, 196, 142), (141, 195, 191, 126), (126, 191, 194, 124), (142, 196, 195, 141), (198, 202, 204, 200), (192, 198, 200, 196), (195, 199, 197, 191), (196, 200, 199, 195), (201, 203, 204, 202), (197, 201, 202, 198), (199, 203, 201, 197), (200, 204, 203, 199), (168, 170, 216, 214), (65, 69, 215, 213), (217, 220, 237, 228), (5, 65, 213, 208), (133, 145, 211, 209), (119, 133, 209, 206), (29, 41, 212, 210), (139, 168, 214, 210), (208, 205, 233, 234), (207, 111, 258, 257), (111, 207, 205, 116), (68, 225, 227, 72), (65, 224, 226, 69), (69, 226, 227, 71), (5, 220, 224, 65), (42, 41, 223, 222), (29, 221, 223, 41), (35, 221, 225, 68), (216, 215, 235, 236), (15, 21, 243, 244), (8, 13, 217, 219), (232, 231, 236, 235), (229, 230, 234, 233), (229, 228, 237, 230), (71, 216, 236, 231), (69, 71, 231, 232), (205, 7, 229, 233), (5, 208, 234, 230), (220, 5, 230, 237), (215, 69, 232, 235), (7, 217, 228, 229), (247, 242, 275, 244, 243), (242, 241, 273, 275), (244, 245, 246, 248), (250, 248, 253, 252), (262, 306, 307, 259), (265, 269, 267, 266), (306, 260, 308, 311), (285, 286, 295, 294), (241, 240, 238, 245, 273), (307, 306, 311, 310), (42, 222, 254, 255), (222, 43, 251, 254), (145, 133, 266, 267), (21, 19, 247, 243), (137, 149, 268, 264), (206, 209, 263, 256), (33, 34, 248, 250), (112, 123, 262, 259), (219, 278, 218, 238, 240), (48, 47, 252, 253), (4, 206, 256, 239), (43, 48, 253, 251), (257, 258, 267, 270), (267, 258, 259, 269), (251, 253, 272, 271), (275, 273, 245, 244), (278, 279, 284, 283), (275, 272, 271, 273), (277, 212, 41, 42), (211, 277, 271, 273), (248, 272, 275), (282, 281, 292, 291), (274, 276, 286, 285), (289, 290, 303, 302), (276, 206, 282, 286), (218, 278, 283, 280), (279, 274, 285, 284), (4, 218, 280, 281), (206, 4, 281, 282), (280, 283, 298, 296), (281, 284, 293, 292), (256, 263, 290, 289), (284, 285, 294, 293), (249, 239, 288, 287), (239, 256, 289, 288), (286, 282, 291, 295), (263, 249, 287, 290), (298, 299, 297, 296), (302, 303, 300, 301), (294, 295, 305, 304), (281, 280, 296, 297), (288, 289, 302, 301), (260, 261, 309, 308), (313, 314, 318, 317), (308, 309, 313, 312), (309, 310, 314, 313), (311, 308, 312, 315), (318, 319, 316, 317), (315, 312, 316, 319), (312, 313, 317, 316), (314, 315, 319, 318)])
_uv = me_cube_002.uv_layers.new(name='UVMap')
_uv.uv.foreach_set('vector', [0.375, 0.0, 0.625, 0.0, 0.625, 0.25, 0.375, 0.25, 0.375, 0.7185, 0.625, 0.7185, 0.625, 0.75, 0.375, 0.75, 0.813, 0.75, 0.8428, 0.75, 0.8428, 0.75, 0.813, 0.75, 0.3435, 0.5, 0.375, 0.5, 0.375, 0.66, 0.375, 0.6937, 0.3435, 0.6943, 0.8428, 0.5, 0.875, 0.5, 0.875, 0.75, 0.8428, 0.75, 0.6565, 0.5, 0.688, 0.5, 0.688, 0.75, 0.6565, 0.75, 0.688, 0.5, 0.7505, 0.5, 0.7505, 0.75, 0.688, 0.75, 0.625, 0.5933, 0.625, 0.562, 0.625, 0.562, 0.625, 0.5933, 0.1572, 0.5, 0.187, 0.5, 0.187, 0.75, 0.1572, 0.75, 0.375, 0.6245, 0.375, 0.687, 0.375, 0.687, 0.375, 0.6245, 0.625, 0.0, 0.375, 0.0, 0.375, 0.0, 0.625, 0.0, 0.688, 0.75, 0.7505, 0.75, 0.7505, 0.75, 0.688, 0.75, 0.6565, 0.75, 0.625, 0.75, 0.625, 0.75, 0.6565, 0.75, 0.375, 0.5322, 0.625, 0.5322, 0.625, 0.562, 0.375, 0.562, 0.375, 0.5933, 0.625, 0.5933, 0.625, 0.6245, 0.375, 0.6245, 0.375, 0.6245, 0.625, 0.6245, 0.625, 0.687, 0.375, 0.687, 0.375, 0.562, 0.625, 0.562, 0.625, 0.5933, 0.375, 0.5933, 0.375, 0.687, 0.375, 0.7185, 0.375, 0.7185, 0.375, 0.687, 0.187, 0.5, 0.2183, 0.5, 0.2183, 0.75, 0.187, 0.75, 0.7505, 0.75, 0.7505, 0.75, 0.7505, 0.75, 0.7505, 0.75, 0.375, 0.5, 0.625, 0.5, 0.625, 0.5322, 0.375, 0.5322, 0.125, 0.5, 0.1572, 0.5, 0.1572, 0.75, 0.125, 0.75, 0.813, 0.5, 0.8428, 0.5, 0.8428, 0.75, 0.813, 0.75, 0.2183, 0.75, 0.2495, 0.75, 0.2495, 0.75, 0.2183, 0.75, 0.6565, 0.75, 0.688, 0.75, 0.688, 0.75, 0.6565, 0.75, 0.7505, 0.75, 0.7817, 0.75, 0.7817, 0.75, 0.7505, 0.75, 0.2495, 0.75, 0.2495, 0.75, 0.2495, 0.75, 0.2495, 0.75, 0.187, 0.75, 0.2183, 0.75, 0.2183, 0.75, 0.187, 0.75, 0.312, 0.75, 0.2495, 0.75, 0.2495, 0.75, 0.312, 0.75, 0.1572, 0.75, 0.187, 0.75, 0.187, 0.75, 0.1572, 0.75, 0.813, 0.5, 0.813, 0.75, 0.813, 0.75, 0.813, 0.5, 0.187, 0.75, 0.2183, 0.75, 0.2183, 0.75, 0.187, 0.75, 0.7817, 0.75, 0.7505, 0.75, 0.7505, 0.75, 0.7817, 0.75, 0.125, 0.75, 0.1572, 0.75, 0.1572, 0.75, 0.125, 0.75, 0.3435, 0.75, 0.375, 0.75, 0.375, 0.75, 0.3435, 0.75, 0.1572, 0.75, 0.187, 0.75, 0.187, 0.75, 0.1572, 0.75, 0.8428, 0.75, 0.875, 0.75, 0.875, 0.75, 0.8428, 0.75, 0.375, 0.9678, 0.625, 0.9678, 0.625, 1.0, 0.375, 1.0, 0.375, 0.7815, 0.625, 0.7815, 0.625, 0.813, 0.375, 0.813, 0.375, 0.813, 0.625, 0.813, 0.625, 0.8755, 0.375, 0.8755, 0.375, 0.9067, 0.625, 0.9067, 0.625, 0.938, 0.375, 0.938, 0.375, 0.8755, 0.625, 0.8755, 0.625, 0.9067, 0.375, 0.9067, 0.375, 0.938, 0.625, 0.938, 0.625, 0.9678, 0.375, 0.9678, 0.625, 0.0, 0.375, 0.0, 0.375, 0.0, 0.625, 0.0, 0.688, 0.75, 0.7505, 0.75, 0.7505, 0.75, 0.688, 0.75, 0.813, 0.75, 0.8428, 0.75, 0.8428, 0.75, 0.813, 0.75, 0.7817, 0.75, 0.813, 0.75, 0.813, 0.75, 0.7817, 0.75, 0.375, 0.8755, 0.375, 0.813, 0.375, 0.813, 0.375, 0.8755, 0.125, 0.75, 0.1572, 0.75, 0.1572, 0.75, 0.125, 0.75, 0.8428, 0.75, 0.875, 0.75, 0.875, 0.75, 0.8428, 0.75, 0.7505, 0.75, 0.7505, 0.75, 0.7505, 0.75, 0.7505, 0.75, 0.625, 0.6245, 0.625, 0.5933, 0.625, 0.5933, 0.625, 0.6245, 0.625, 0.6245, 0.625, 0.5933, 0.625, 0.5933, 0.625, 0.6245, 0.7505, 0.75, 0.7505, 0.5, 0.7505, 0.5, 0.7505, 0.75, 0.7817, 0.75, 0.7817, 0.75, 0.7817, 0.75, 0.7817, 0.75, 0.7817, 0.5, 0.7817, 0.75, 0.7817, 0.75, 0.7817, 0.5, 0.7505, 0.5, 0.7817, 0.5, 0.7817, 0.75, 0.7505, 0.75, 0.7505, 0.75, 0.7817, 0.75, 0.7817, 0.75, 0.7505, 0.75, 0.7817, 0.5, 0.7817, 0.75, 0.7817, 0.75, 0.7817, 0.5, 0.7505, 0.75, 0.7505, 0.5, 0.7505, 0.5, 0.7505, 0.75, 0.7817, 0.75, 0.7817, 0.75, 0.7817, 0.75, 0.7817, 0.75, 0.7817, 0.75, 0.7505, 0.75, 0.7505, 0.75, 0.7817, 0.75, 0.688, 0.75, 0.688, 0.75, 0.688, 0.75, 0.688, 0.75, 0.688, 0.75, 0.688, 0.75, 0.688, 0.75, 0.688, 0.75, 0.6565, 0.75, 0.688, 0.75, 0.688, 0.75, 0.6565, 0.75, 0.6565, 0.75, 0.688, 0.75, 0.688, 0.75, 0.6565, 0.75, 0.6565, 0.75, 0.688, 0.75, 0.688, 0.75, 0.6565, 0.75, 0.6565, 0.75, 0.625, 0.75, 0.625, 0.75, 0.6565, 0.75, 0.7505, 0.75, 0.7505, 0.75, 0.7505, 0.75, 0.7505, 0.75, 0.688, 0.75, 0.688, 0.75, 0.688, 0.75, 0.688, 0.75, 0.7505, 0.75, 0.688, 0.75, 0.688, 0.75, 0.7505, 0.75, 0.7505, 0.75, 0.7505, 0.75, 0.7505, 0.75, 0.7505, 0.75, 0.7505, 0.75, 0.688, 0.75, 0.688, 0.75, 0.7505, 0.75, 0.688, 0.75, 0.688, 0.75, 0.688, 0.75, 0.688, 0.75, 0.7505, 0.75, 0.688, 0.75, 0.688, 0.75, 0.7505, 0.75, 0.688, 0.75, 0.7505, 0.75, 0.7505, 0.75, 0.688, 0.75, 0.7505, 0.75, 0.7505, 0.75, 0.7505, 0.75, 0.7505, 0.75, 0.688, 0.75, 0.7505, 0.75, 0.7505, 0.75, 0.688, 0.75, 0.7505, 0.75, 0.7505, 0.75, 0.7505, 0.75, 0.7505, 0.75, 0.688, 0.75, 0.688, 0.75, 0.688, 0.75, 0.688, 0.75, 0.7505, 0.75, 0.688, 0.75, 0.688, 0.75, 0.7505, 0.75, 0.688, 0.75, 0.688, 0.75, 0.688, 0.75, 0.688, 0.75, 0.7505, 0.75, 0.688, 0.75, 0.688, 0.75, 0.7505, 0.75, 0.688, 0.75, 0.7505, 0.75, 0.7505, 0.75, 0.688, 0.75, 0.688, 0.75, 0.7505, 0.75, 0.7505, 0.75, 0.688, 0.75, 0.688, 0.75, 0.7505, 0.75, 0.7505, 0.75, 0.688, 0.75, 0.7505, 0.75, 0.7505, 0.75, 0.7505, 0.75, 0.7505, 0.75, 0.688, 0.75, 0.688, 0.75, 0.688, 0.75, 0.688, 0.75, 0.7817, 0.5, 0.813, 0.5, 0.813, 0.75, 0.7817, 0.75, 0.7817, 0.75, 0.813, 0.75, 0.813, 0.75, 0.7817, 0.75, 0.813, 0.75, 0.813, 0.75, 0.813, 0.75, 0.813, 0.75, 0.7817, 0.75, 0.7817, 0.75, 0.7817, 0.75, 0.7817, 0.75, 0.7817, 0.75, 0.7817, 0.5, 0.7817, 0.5, 0.7817, 0.75, 0.813, 0.75, 0.7817, 0.75, 0.7817, 0.75, 0.813, 0.75, 0.813, 0.75, 0.813, 0.75, 0.813, 0.75, 0.813, 0.75, 0.813, 0.75, 0.813, 0.75, 0.813, 0.75, 0.813, 0.75, 0.7817, 0.75, 0.7817, 0.75, 0.7817, 0.75, 0.7817, 0.75, 0.813, 0.75, 0.7817, 0.75, 0.7817, 0.75, 0.813, 0.75, 0.7817, 0.75, 0.813, 0.75, 0.813, 0.75, 0.7817, 0.75, 0.7817, 0.75, 0.813, 0.75, 0.813, 0.75, 0.7817, 0.75, 0.7817, 0.75, 0.7817, 0.75, 0.7817, 0.75, 0.7817, 0.75, 0.813, 0.75, 0.7817, 0.75, 0.7817, 0.75, 0.813, 0.75, 0.375, 0.0, 0.375, 0.25, 0.625, 0.25, 0.625, 0.0, 0.375, 0.7185, 0.375, 0.75, 0.625, 0.75, 0.625, 0.7185, 0.813, 0.75, 0.813, 0.75, 0.8428, 0.75, 0.8428, 0.75, 0.3435, 0.5, 0.3435, 0.6595, 0.375, 0.66, 0.375, 0.5, 0.8428, 0.5, 0.8428, 0.75, 0.875, 0.75, 0.875, 0.5, 0.6565, 0.5, 0.6565, 0.75, 0.688, 0.75, 0.688, 0.5, 0.688, 0.5, 0.688, 0.75, 0.7505, 0.75, 0.7505, 0.5, 0.625, 0.5933, 0.625, 0.5933, 0.625, 0.562, 0.625, 0.562, 0.1572, 0.5, 0.1572, 0.75, 0.187, 0.75, 0.187, 0.5, 0.2495, 0.6927, 0.2183, 0.692, 0.2183, 0.692, 0.2495, 0.6927, 0.375, 0.5933, 0.375, 0.6245, 0.375, 0.6245, 0.375, 0.5933, 0.625, 0.0, 0.625, 0.0, 0.375, 0.0, 0.375, 0.0, 0.688, 0.75, 0.688, 0.75, 0.7505, 0.75, 0.7505, 0.75, 0.6565, 0.75, 0.6565, 0.75, 0.625, 0.75, 0.625, 0.75, 0.375, 0.5322, 0.375, 0.562, 0.625, 0.562, 0.625, 0.5322, 0.375, 0.5933, 0.375, 0.6245, 0.625, 0.6245, 0.625, 0.5933, 0.375, 0.6245, 0.375, 0.687, 0.625, 0.687, 0.625, 0.6245, 0.375, 0.562, 0.375, 0.5933, 0.625, 0.5933, 0.625, 0.562, 0.2495, 0.75, 0.2495, 0.75, 0.312, 0.75, 0.312, 0.75, 0.187, 0.5, 0.187, 0.75, 0.2183, 0.75, 0.2183, 0.5, 0.7505, 0.75, 0.7505, 0.75, 0.7505, 0.75, 0.7505, 0.75, 0.375, 0.5, 0.375, 0.5322, 0.625, 0.5322, 0.625, 0.5, 0.125, 0.5, 0.125, 0.75, 0.1572, 0.75, 0.1572, 0.5, 0.813, 0.5, 0.813, 0.75, 0.8428, 0.75, 0.8428, 0.5, 0.0, 0.0, 0.0, 0.0, 0.0, 0.0, 0.0, 0.0, 0.6565, 0.75, 0.6565, 0.75, 0.688, 0.75, 0.688, 0.75, 0.7505, 0.75, 0.7505, 0.75, 0.7817, 0.75, 0.7817, 0.75, 0.2183, 0.5, 0.2183, 0.75, 0.2183, 0.75, 0.2183, 0.692, 0.2183, 0.5, 0.187, 0.75, 0.187, 0.75, 0.2183, 0.75, 0.2183, 0.75, 0.375, 0.9067, 0.375, 0.8755, 0.375, 0.8755, 0.375, 0.9067, 0.1572, 0.75, 0.1572, 0.75, 0.187, 0.75, 0.187, 0.75, 0.813, 0.5, 0.813, 0.5, 0.813, 0.75, 0.813, 0.75, 0.187, 0.75, 0.187, 0.75, 0.2183, 0.75, 0.2183, 0.75, 0.7817, 0.75, 0.7817, 0.75, 0.7505, 0.75, 0.7505, 0.75, 0.125, 0.75, 0.125, 0.75, 0.1572, 0.75, 0.1572, 0.75, 0.2183, 0.75, 0.2183, 0.75, 0.2183, 0.75, 0.2183, 0.75, 0.1572, 0.75, 0.1572, 0.75, 0.187, 0.75, 0.187, 0.75, 0.8428, 0.75, 0.8428, 0.75, 0.875, 0.75, 0.875, 0.75, 0.375, 0.9678, 0.375, 1.0, 0.625, 1.0, 0.625, 0.9678, 0.375, 0.7815, 0.375, 0.813, 0.625, 0.813, 0.625, 0.7815, 0.4729, 0.7815, 0.375, 0.813, 0.375, 0.8755, 0.625, 0.8755, 0.625, 0.813, 0.375, 0.9067, 0.375, 0.938, 0.625, 0.938, 0.625, 0.9067, 0.375, 0.8755, 0.375, 0.9067, 0.625, 0.9067, 0.625, 0.8755, 0.375, 0.938, 0.375, 0.9678, 0.625, 0.9678, 0.625, 0.938, 0.625, 0.0, 0.625, 0.0, 0.375, 0.0, 0.375, 0.0, 0.688, 0.75, 0.688, 0.75, 0.7505, 0.75, 0.7505, 0.75, 0.813, 0.75, 0.813, 0.75, 0.8428, 0.75, 0.8428, 0.75, 0.7817, 0.75, 0.7817, 0.75, 0.813, 0.75, 0.813, 0.75, 0.375, 0.687, 0.375, 0.6245, 0.375, 0.6245, 0.375, 0.687, 0.125, 0.75, 0.125, 0.75, 0.1572, 0.75, 0.1572, 0.75, 0.8428, 0.75, 0.8428, 0.75, 0.875, 0.75, 0.875, 0.75, 0.7505, 0.75, 0.7505, 0.75, 0.7505, 0.75, 0.7505, 0.75, 0.625, 0.6245, 0.625, 0.6245, 0.625, 0.5933, 0.625, 0.5933, 0.625, 0.6245, 0.625, 0.6245, 0.625, 0.5933, 0.625, 0.5933, 0.7505, 0.75, 0.7505, 0.75, 0.7505, 0.5, 0.7505, 0.5, 0.7817, 0.75, 0.7817, 0.75, 0.7817, 0.75, 0.7817, 0.75, 0.7817, 0.5, 0.7817, 0.5, 0.7817, 0.75, 0.7817, 0.75, 0.7505, 0.5, 0.7505, 0.75, 0.7817, 0.75, 0.7817, 0.5, 0.7505, 0.75, 0.7505, 0.75, 0.7817, 0.75, 0.7817, 0.75, 0.7817, 0.5, 0.7817, 0.5, 0.7817, 0.75, 0.7817, 0.75, 0.7505, 0.75, 0.7505, 0.75, 0.7505, 0.5, 0.7505, 0.5, 0.7817, 0.75, 0.7817, 0.75, 0.7817, 0.75, 0.7817, 0.75, 0.7817, 0.75, 0.7817, 0.75, 0.7505, 0.75, 0.7505, 0.75, 0.688, 0.75, 0.688, 0.75, 0.688, 0.75, 0.688, 0.75, 0.688, 0.75, 0.688, 0.75, 0.688, 0.75, 0.688, 0.75, 0.6565, 0.75, 0.6565, 0.75, 0.688, 0.75, 0.688, 0.75, 0.6565, 0.75, 0.6565, 0.75, 0.688, 0.75, 0.688, 0.75, 0.6565, 0.75, 0.6565, 0.75, 0.688, 0.75, 0.688, 0.75, 0.6565, 0.75, 0.6565, 0.75, 0.625, 0.75, 0.625, 0.75, 0.7505, 0.75, 0.7505, 0.75, 0.7505, 0.75, 0.7505, 0.75, 0.688, 0.75, 0.688, 0.75, 0.688, 0.75, 0.688, 0.75, 0.7505, 0.75, 0.7505, 0.75, 0.688, 0.75, 0.688, 0.75, 0.7505, 0.75, 0.7505, 0.75, 0.7505, 0.75, 0.7505, 0.75, 0.7505, 0.75, 0.7505, 0.75, 0.688, 0.75, 0.688, 0.75, 0.688, 0.75, 0.688, 0.75, 0.688, 0.75, 0.688, 0.75, 0.7505, 0.75, 0.7505, 0.75, 0.688, 0.75, 0.688, 0.75, 0.688, 0.75, 0.688, 0.75, 0.7505, 0.75, 0.7505, 0.75, 0.7505, 0.75, 0.7505, 0.75, 0.7505, 0.75, 0.7505, 0.75, 0.688, 0.75, 0.688, 0.75, 0.7505, 0.75, 0.7505, 0.75, 0.7505, 0.75, 0.7505, 0.75, 0.7505, 0.75, 0.7505, 0.75, 0.688, 0.75, 0.688, 0.75, 0.688, 0.75, 0.688, 0.75, 0.7505, 0.75, 0.7505, 0.75, 0.688, 0.75, 0.688, 0.75, 0.688, 0.75, 0.688, 0.75, 0.688, 0.75, 0.688, 0.75, 0.7505, 0.75, 0.7505, 0.75, 0.688, 0.75, 0.688, 0.75, 0.688, 0.75, 0.688, 0.75, 0.7505, 0.75, 0.7505, 0.75, 0.688, 0.75, 0.688, 0.75, 0.7505, 0.75, 0.7505, 0.75, 0.688, 0.75, 0.688, 0.75, 0.7505, 0.75, 0.7505, 0.75, 0.7505, 0.75, 0.7505, 0.75, 0.7505, 0.75, 0.7505, 0.75, 0.688, 0.75, 0.688, 0.75, 0.688, 0.75, 0.688, 0.75, 0.7817, 0.5, 0.7817, 0.75, 0.813, 0.75, 0.813, 0.5, 0.7817, 0.75, 0.7817, 0.75, 0.813, 0.75, 0.813, 0.75, 0.813, 0.75, 0.813, 0.75, 0.813, 0.75, 0.813, 0.75, 0.7817, 0.75, 0.7817, 0.75, 0.7817, 0.75, 0.7817, 0.75, 0.7817, 0.75, 0.7817, 0.75, 0.7817, 0.5, 0.7817, 0.5, 0.813, 0.75, 0.813, 0.75, 0.7817, 0.75, 0.7817, 0.75, 0.813, 0.75, 0.813, 0.75, 0.813, 0.75, 0.813, 0.75, 0.813, 0.75, 0.813, 0.75, 0.813, 0.75, 0.813, 0.75, 0.7817, 0.75, 0.7817, 0.75, 0.7817, 0.75, 0.7817, 0.75, 0.813, 0.75, 0.813, 0.75, 0.7817, 0.75, 0.7817, 0.75, 0.7817, 0.75, 0.7817, 0.75, 0.813, 0.75, 0.813, 0.75, 0.7817, 0.75, 0.7817, 0.75, 0.813, 0.75, 0.813, 0.75, 0.7817, 0.75, 0.7817, 0.75, 0.7817, 0.75, 0.7817, 0.75, 0.813, 0.75, 0.813, 0.75, 0.7817, 0.75, 0.7817, 0.75, 0.688, 0.75, 0.688, 0.75, 0.6565, 0.75, 0.6565, 0.75, 0.625, 0.75, 0.625, 0.75, 0.6565, 0.75, 0.6565, 0.75, 0.6565, 0.5, 0.6565, 0.75, 0.6565, 0.75, 0.6565, 0.5, 0.625, 0.75, 0.625, 0.75, 0.6565, 0.75, 0.6565, 0.75, 0.312, 0.75, 0.312, 0.75, 0.3435, 0.75, 0.3435, 0.75, 0.312, 0.75, 0.312, 0.75, 0.3435, 0.75, 0.3435, 0.75, 0.625, 0.75, 0.625, 0.75, 0.6565, 0.75, 0.6565, 0.75, 0.688, 0.75, 0.688, 0.75, 0.6565, 0.75, 0.6565, 0.75, 0.6565, 0.75, 0.6565, 0.5, 0.6565, 0.5, 0.6565, 0.75, 0.375, 0.7185, 0.375, 0.687, 0.375, 0.687, 0.375, 0.7185, 0.375, 0.687, 0.375, 0.7185, 0.625, 0.7185, 0.625, 0.687, 0.688, 0.75, 0.6565, 0.75, 0.6565, 0.75, 0.688, 0.75, 0.625, 0.75, 0.6565, 0.75, 0.6565, 0.75, 0.625, 0.75, 0.625, 0.75, 0.6565, 0.75, 0.6565, 0.75, 0.625, 0.75, 0.625, 0.75, 0.6565, 0.75, 0.6565, 0.75, 0.625, 0.75, 0.375, 0.75, 0.625, 0.75, 0.625, 0.7815, 0.375, 0.7815, 0.625, 0.75, 0.6565, 0.75, 0.6565, 0.75, 0.625, 0.75, 0.688, 0.75, 0.6565, 0.75, 0.6565, 0.75, 0.688, 0.75, 0.6565, 0.75, 0.6565, 0.75, 0.6565, 0.75, 0.6565, 0.75, 0.2495, 0.75, 0.2183, 0.75, 0.2183, 0.75, 0.2495, 0.75, 0.375, 0.687, 0.625, 0.687, 0.625, 0.7185, 0.375, 0.7185, 0.625, 0.75, 0.625, 0.75, 0.6565, 0.75, 0.6565, 0.75, 0.625, 0.5, 0.625, 0.75, 0.6565, 0.75, 0.6565, 0.5, 0.625, 0.5, 0.6565, 0.5, 0.6565, 0.75, 0.625, 0.75, 0.625, 0.75, 0.6565, 0.75, 0.6565, 0.75, 0.625, 0.75, 0.625, 0.75, 0.625, 0.75, 0.625, 0.75, 0.625, 0.75, 0.625, 0.7185, 0.625, 0.75, 0.625, 0.75, 0.625, 0.7185, 0.625, 0.75, 0.6565, 0.75, 0.6565, 0.75, 0.625, 0.75, 0.6565, 0.75, 0.625, 0.75, 0.625, 0.75, 0.6565, 0.75, 0.6565, 0.75, 0.625, 0.75, 0.625, 0.75, 0.6565, 0.75, 0.625, 0.75, 0.625, 0.7185, 0.625, 0.7185, 0.625, 0.75, 0.2183, 0.5, 0.2495, 0.5, 0.2495, 0.6621, 0.2495, 0.75, 0.2183, 0.75, 0.2495, 0.5, 0.312, 0.5, 0.312, 0.6611, 0.2495, 0.6621, 0.2495, 0.75, 0.312, 0.75, 0.312, 0.75, 0.2495, 0.75, 0.2183, 0.75, 0.2495, 0.75, 0.2495, 0.75, 0.2183, 0.75, 0.2183, 0.5, 0.2183, 0.692, 0.2495, 0.6927, 0.2495, 0.5, 0.2495, 0.75, 0.2495, 0.75, 0.312, 0.75, 0.312, 0.75, 0.2183, 0.692, 0.2183, 0.75, 0.2183, 0.75, 0.2183, 0.692, 0.375, 0.66, 0.3435, 0.6595, 0.3435, 0.6595, 0.375, 0.66, 0.312, 0.5, 0.3435, 0.5, 0.3435, 0.75, 0.312, 0.75, 0.312, 0.6611, 0.2495, 0.6927, 0.2183, 0.692, 0.2183, 0.692, 0.2495, 0.6927, 0.375, 0.75, 0.375, 0.7815, 0.375, 0.7815, 0.375, 0.75, 0.375, 0.7815, 0.375, 0.813, 0.375, 0.813, 0.375, 0.7815, 0.312, 0.75, 0.312, 0.75, 0.312, 0.75, 0.312, 0.75, 0.2183, 0.75, 0.2183, 0.5, 0.2183, 0.5, 0.2183, 0.75, 0.2183, 0.75, 0.2183, 0.75, 0.2183, 0.75, 0.2183, 0.75, 0.3435, 0.75, 0.3435, 0.75, 0.3435, 0.75, 0.3435, 0.75, 0.2183, 0.75, 0.2495, 0.75, 0.2495, 0.75, 0.2183, 0.75, 0.375, 0.6245, 0.375, 0.5933, 0.375, 0.5933, 0.375, 0.6245, 0.3435, 0.5, 0.3435, 0.6943, 0.3435, 0.75, 0.3435, 0.75, 0.3435, 0.5, 0.375, 0.8755, 0.375, 0.9067, 0.375, 0.9067, 0.375, 0.8755, 0.375, 0.75, 0.3435, 0.75, 0.3435, 0.75, 0.375, 0.75, 0.375, 0.813, 0.375, 0.8755, 0.375, 0.8755, 0.375, 0.813, 0.375, 0.7185, 0.375, 0.687, 0.0, 0.0, 0.0, 0.0, 0.0, 0.0, 0.0, 0.0, 0.0, 0.0, 0.0, 0.0, 0.375, 0.813, 0.375, 0.8755, 0.375, 0.8755, 0.375, 0.813, 0.2495, 0.6621, 0.312, 0.6611, 0.312, 0.75, 0.2495, 0.75, 0.3435, 0.6943, 0.375, 0.6937, 0.375, 0.6937, 0.3435, 0.6943, 0.0, 0.0, 0.0, 0.0, 0.0, 0.0, 0.0, 0.0, 0.4729, 0.7815, 0.625, 0.7815, 0.625, 0.75, 0.375, 0.75, 0.375, 0.7815, 0.4729, 0.7815, 0.0, 0.0, 0.0, 0.0, 0.0, 0.0, 0.0, 0.0, 0.0, 0.0, 0.3435, 0.75, 0.375, 0.75, 0.375, 0.75, 0.3435, 0.75, 0.375, 0.66, 0.3435, 0.6595, 0.3435, 0.6595, 0.375, 0.66, 0.3435, 0.75, 0.3435, 0.75, 0.3435, 0.75, 0.3435, 0.75, 0.0, 0.0, 0.0, 0.0, 0.0, 0.0, 0.0, 0.0, 0.3435, 0.75, 0.3435, 0.6943, 0.3435, 0.6943, 0.3435, 0.75, 0.375, 0.6937, 0.375, 0.66, 0.375, 0.66, 0.375, 0.6937, 0.375, 0.75, 0.3435, 0.75, 0.3435, 0.75, 0.375, 0.75, 0.3435, 0.75, 0.375, 0.75, 0.375, 0.75, 0.3435, 0.75, 0.3435, 0.75, 0.3435, 0.6943, 0.3435, 0.6943, 0.3435, 0.75, 0.375, 0.75, 0.375, 0.6937, 0.375, 0.6937, 0.375, 0.75, 0.3435, 0.75, 0.3435, 0.75, 0.3435, 0.75, 0.3435, 0.75, 0.375, 0.6937, 0.375, 0.66, 0.375, 0.66, 0.375, 0.6937, 0.0, 0.0, 0.0, 0.0, 0.0, 0.0, 0.0, 0.0, 0.375, 0.75, 0.3435, 0.75, 0.3435, 0.75, 0.375, 0.75, 0.0, 0.0, 0.0, 0.0, 0.0, 0.0, 0.0, 0.0, 0.0, 0.0, 0.0, 0.0, 0.0, 0.0, 0.0, 0.0, 0.3435, 0.6943, 0.375, 0.6937, 0.375, 0.75, 0.3435, 0.75, 0.3435, 0.75, 0.3435, 0.75, 0.375, 0.75, 0.375, 0.75, 0.375, 0.66, 0.3435, 0.6595, 0.3435, 0.6595, 0.375, 0.66, 0.375, 0.75, 0.3435, 0.75, 0.3435, 0.75, 0.375, 0.75, 0.375, 0.75, 0.3435, 0.75, 0.3435, 0.75, 0.375, 0.75, 0.0, 0.0, 0.0, 0.0, 0.0, 0.0, 0.0, 0.0, 0.0, 0.0, 0.0, 0.0, 0.0, 0.0, 0.0, 0.0, 0.0, 0.0, 0.0, 0.0, 0.0, 0.0, 0.0, 0.0, 0.0, 0.0, 0.0, 0.0, 0.0, 0.0, 0.0, 0.0, 0.2183, 0.692, 0.2183, 0.75, 0.2183, 0.75, 0.2183, 0.692, 0.2495, 0.6927, 0.2183, 0.692, 0.2183, 0.75, 0.2495, 0.75, 0.2183, 0.692, 0.2183, 0.75, 0.2183, 0.75, 0.2183, 0.692, 0.0, 0.0, 0.0, 0.0, 0.0, 0.0, 0.0, 0.0, 0.2495, 0.6927, 0.2183, 0.692, 0.2183, 0.692, 0.2495, 0.6927])
me_cube_002.update()

# ---- objects
ob_light = bpy.data.objects.new('Light', light_light)
ob_camera = bpy.data.objects.new('Camera', cam_camera)
ob_empty = bpy.data.objects.new('Empty', None)
ob_cube = bpy.data.objects.new('Cube', me_cube_001)
ob_mandibula = bpy.data.objects.new('mandibula', me_cube_002)

# ---- transforms, parenting, visibility, modifiers, constraints
ob_light.location = (4.076, 1.005, 5.904)
ob_light.rotation_euler = (0.6503, 0.05522, 1.866)
ob_light.lock_rotations_4d = False
ob_light.empty_display_type = 'ARROWS'
ob_light.color = (0.0, 0.0, 0.0, 0.0)
ob_light.lineart.crease_threshold = 0.0
ob_camera.location = (7.359, -6.926, 4.958)
ob_camera.rotation_euler = (1.109, 0.0, 0.8149)
ob_camera.lock_rotations_4d = False
ob_camera.empty_display_type = 'ARROWS'
ob_camera.color = (0.0, 0.0, 0.0, 0.0)
ob_camera.display_type = 'WIRE'
ob_camera.lineart.crease_threshold = 0.0
ob_empty.location = (0.0, 0.0, 0.0)
ob_empty.rotation_euler = (1.571, 0.0, 0.0)
ob_empty.empty_display_type = 'IMAGE'
ob_empty.empty_display_size = 5.0
ob_empty.hide_render = True
ob_cube.location = (-0.9566, 0.003286, 1.289)
ob_cube.scale = (0.54, 0.2898, 0.2898)
_m = ob_cube.modifiers.new('Mirror', 'MIRROR')
_m.use_clip = True
_m.merge_threshold = 0.024
ob_mandibula.location = (-0.9566, 0.1, 1.289)
ob_mandibula.scale = (0.54, 0.2898, 0.2898)

# ---- collection membership
col_collection.objects.link(ob_light)
col_collection.objects.link(ob_camera)
col_collection.objects.link(ob_empty)
col_collection.objects.link(ob_cube)
col_collection.objects.link(ob_mandibula)

# ---- scene / render settings (as saved in the file)
scene.camera = ob_camera
scene.frame_start = 1; scene.frame_end = 250; scene.frame_set(207)
scene.render.engine = 'BLENDER_EEVEE_NEXT'
bpy.context.view_layer.update()
